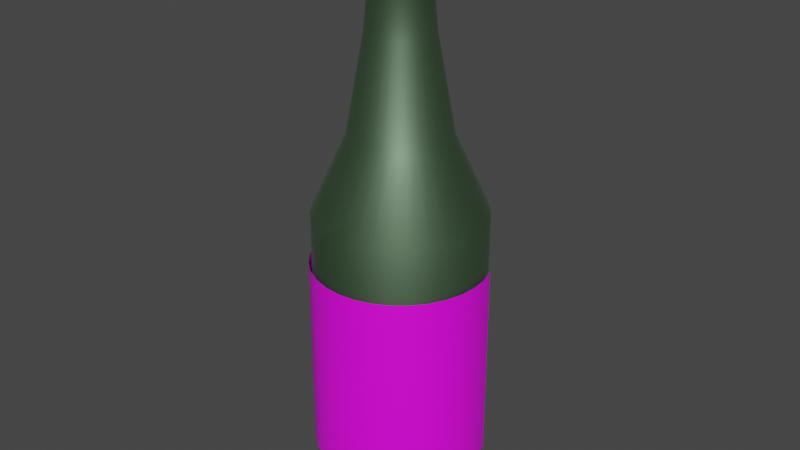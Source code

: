 # Source: cham_isul.blend  (saved by Blender 3.5.10; exported with 4.5.12 LTS)
import bpy
from mathutils import Matrix  # noqa: F401  (used for matrix-valued properties, if any)

bpy.ops.wm.read_factory_settings(use_empty=True)
scene = bpy.context.scene
scene.name = 'Scene'

# ---- collections
col_collection = bpy.data.collections.new('Collection'); scene.collection.children.link(col_collection)

# ---- images (referenced by path relative to the original .blend; pixels are not part of the script)
import os
ASSET_DIR = os.environ.get("B2B_ASSET_DIR", "")  # directory of the original .blend (textures are referenced by path, not embedded)
HERE = os.path.dirname(os.path.abspath(__file__))  # packed textures are extracted next to this script under _unpacked/

def load_image(name, relpath, width, height, colorspace="sRGB"):
    """Load a texture the original file referenced (path relative to the .blend, or extracted next to this script)."""
    p = next((c for c in (os.path.join(HERE, relpath), os.path.join(ASSET_DIR, relpath)) if relpath and os.path.exists(c)), "")
    if p:
        img = bpy.data.images.load(p, check_existing=True)
        img.name = name
    else:  # same state as the original file: an image datablock whose file is absent (Cycles renders it pink)
        img = bpy.data.images.new(name, width, height)
        img.source = "FILE"
        img.filepath = "//" + (relpath or name)
    img.colorspace_settings.name = colorspace
    return img
img_chamisul_png = load_image('chamIsul.png', 'chamIsul.png', 1024, 1024, 'sRGB')

# ---- materials (node trees are filled in below, after node groups)
mat_material_001 = bpy.data.materials.new('Material.001')
mat_material_001.use_transparent_shadow = False
mat_material_003 = bpy.data.materials.new('Material.003')
mat_material_003.use_transparent_shadow = False
mat_material_002 = bpy.data.materials.new('Material.002')
mat_material_002.use_transparent_shadow = False

# ---- material node trees
mat_material_001.use_nodes = True; mat_material_001.node_tree.nodes.clear()
_N = mat_material_001.node_tree.nodes; _L = mat_material_001.node_tree.links
n0 = _N.new('ShaderNodeBsdfPrincipled'); n0.name = 'Principled BSDF'; n0.location = (10, 300)
n0.distribution = 'GGX'
n0.subsurface_method = 'RANDOM_WALK_SKIN'
n0.inputs[1].default_value = 0.9266
n0.inputs[3].default_value = 1.45
n0.inputs[27].default_value = (0.0, 0.0, 0.0, 1.0)
n0.inputs[28].default_value = 1.0
n1 = _N.new('ShaderNodeOutputMaterial'); n1.name = 'Material Output'; n1.location = (300, 300)
n2 = _N.new('ShaderNodeTexImage'); n2.name = 'Image Texture'; n2.location = (-280, 275)
n2.image = img_chamisul_png
_L.new(n0.outputs[0], n1.inputs[0])
_L.new(n2.outputs[0], n0.inputs[0])
n1.is_active_output = True
mat_material_003.use_nodes = True; mat_material_003.node_tree.nodes.clear()
_N = mat_material_003.node_tree.nodes; _L = mat_material_003.node_tree.links
n0 = _N.new('ShaderNodeBsdfPrincipled'); n0.name = 'Principled BSDF'; n0.location = (10, 300)
n0.distribution = 'GGX'
n0.subsurface_method = 'RANDOM_WALK_SKIN'
n0.inputs[0].default_value = (0.03391, 0.2697, 0.02495, 1.0)
n0.inputs[1].default_value = 0.5321
n0.inputs[3].default_value = 6.35
n0.inputs[4].default_value = 0.7706
n0.inputs[18].default_value = 0.7523
n0.inputs[27].default_value = (0.0, 0.0, 0.0, 1.0)
n0.inputs[28].default_value = 1.0
n1 = _N.new('ShaderNodeOutputMaterial'); n1.name = 'Material Output'; n1.location = (300, 300)
_L.new(n0.outputs[0], n1.inputs[0])
n1.is_active_output = True
mat_material_002.use_nodes = True; mat_material_002.node_tree.nodes.clear()
_N = mat_material_002.node_tree.nodes; _L = mat_material_002.node_tree.links
n0 = _N.new('ShaderNodeBsdfPrincipled'); n0.name = 'Principled BSDF'; n0.location = (10, 300)
n0.distribution = 'GGX'
n0.subsurface_method = 'RANDOM_WALK_SKIN'
n0.inputs[3].default_value = 1.45
n0.inputs[27].default_value = (0.0, 0.0, 0.0, 1.0)
n0.inputs[28].default_value = 1.0
n1 = _N.new('ShaderNodeOutputMaterial'); n1.name = 'Material Output'; n1.location = (300, 300)
n2 = _N.new('ShaderNodeTexImage'); n2.name = 'Image Texture'; n2.location = (-280, 275)
n2.image = img_chamisul_png
_L.new(n0.outputs[0], n1.inputs[0])
_L.new(n2.outputs[0], n0.inputs[0])
n1.is_active_output = True

# ---- world
world_world = bpy.data.worlds.new('World'); scene.world = world_world
world_world.use_nodes = True; world_world.node_tree.nodes.clear()
_N = world_world.node_tree.nodes; _L = world_world.node_tree.links
n0 = _N.new('ShaderNodeOutputWorld'); n0.name = 'World Output'; n0.location = (300, 300)
n1 = _N.new('ShaderNodeBackground'); n1.name = 'Background'; n1.location = (10, 300)
n1.inputs[0].default_value = (0.05088, 0.05088, 0.05088, 1.0)
_L.new(n1.outputs[0], n0.inputs[0])
n0.is_active_output = True
world_world.color = (0.05088, 0.05088, 0.05088)
world_world.use_sun_shadow = False
world_world.sun_shadow_jitter_overblur = 0.0

# ---- meshes
me_cylinder_001 = bpy.data.meshes.new('Cylinder.001')
me_cylinder_001.from_pydata([(-1.168e-07, 0.262, -0.1323), (0.05111, 0.257, -0.1323), (0.1003, 0.242, -0.1323), (0.1456, 0.2178, -0.1323), (0.1853, 0.1853, -0.1323), (0.2178, 0.1456, -0.1323), (0.242, 0.1003, -0.1323), (0.257, 0.05111, -0.1323), (0.262, 5.014e-09, -0.1323), (0.257, -0.05111, -0.1323), (0.242, -0.1003, -0.1323), (0.2178, -0.1456, -0.1323), (0.1853, -0.1853, -0.1323), (0.1456, -0.2178, -0.1323), (0.1003, -0.242, -0.1323), (0.05111, -0.257, -0.1323), (-1.168e-07, -0.262, -0.1323), (-0.05111, -0.257, -0.1323), (-0.1003, -0.242, -0.1323), (-0.1456, -0.2178, -0.1323), (-0.1853, -0.1853, -0.1323), (-0.2178, -0.1456, -0.1323), (-0.242, -0.1003, -0.1323), (-0.257, -0.05111, -0.1323), (-0.262, 5.014e-09, -0.1323), (-0.257, 0.05111, -0.1323), (-0.242, 0.1003, -0.1323), (-0.2178, 0.1456, -0.1323), (-0.1853, 0.1853, -0.1323), (-0.1456, 0.2178, -0.1323), (-0.1003, 0.242, -0.1323), (-0.05111, 0.257, -0.1323), (1.057e-07, 0.2163, 0.07301), (0.0422, 0.2121, 0.07301), (0.08277, 0.1998, 0.07301), (0.1202, 0.1798, 0.07301), (0.1529, 0.1529, 0.07301), (0.1798, 0.1202, 0.07301), (0.1998, 0.08277, 0.07301), (0.2121, 0.0422, 0.07301), (0.2163, 3.356e-09, 0.07301), (0.2121, -0.0422, 0.07301), (0.1998, -0.08277, 0.07301), (0.1798, -0.1202, 0.07301), (0.1529, -0.1529, 0.07301), (0.1202, -0.1798, 0.07301), (0.08277, -0.1998, 0.07301), (0.0422, -0.2121, 0.07301), (1.057e-07, -0.2163, 0.07301), (-0.0422, -0.2121, 0.07301), (-0.08277, -0.1998, 0.07301), (-0.1202, -0.1798, 0.07301), (-0.1529, -0.1529, 0.07301), (-0.1798, -0.1202, 0.07301), (-0.1998, -0.08277, 0.07301), (-0.2121, -0.0422, 0.07301), (-0.2163, 3.356e-09, 0.07301), (-0.2121, 0.0422, 0.07301), (-0.1998, 0.08277, 0.07301), (-0.1798, 0.1202, 0.07301), (-0.1529, 0.1529, 0.07301), (-0.1202, 0.1798, 0.07301), (-0.08277, 0.1998, 0.07301), (-0.0422, 0.2121, 0.07301), (0.1003, 0.2421, -0.09513), (0.1079, 0.2605, -0.0608), (0.1003, 0.2421, -0.02081), (0.1079, 0.2605, 0.01918), (0.1003, 0.2421, 0.05351), (0.1456, 0.2179, 0.05351), (0.1567, 0.2345, 0.01918), (0.1456, 0.2179, -0.02081), (0.1567, 0.2344, -0.0608), (0.1456, 0.2179, -0.09513), (-0.1456, 0.2179, -0.09513), (-0.1567, 0.2344, -0.0608), (-0.1456, 0.2179, -0.02081), (-0.1567, 0.2345, 0.01918), (-0.1456, 0.2179, 0.05351), (-0.1003, 0.2421, 0.05351), (-0.1079, 0.2605, 0.01918), (-0.1003, 0.2421, -0.02081), (-0.1079, 0.2605, -0.0608), (-0.1003, 0.2421, -0.09513), (-7.953e-08, -0.262, -0.09513), (-4.534e-08, -0.282, -0.0608), (-4.909e-09, -0.262, -0.02081), (3.496e-08, -0.282, 0.01918), (6.971e-08, -0.2621, 0.05351), (-0.05113, -0.2571, 0.05351), (-0.05502, -0.2766, 0.01918), (-0.05112, -0.257, -0.02081), (-0.05501, -0.2765, -0.0608), (-0.05111, -0.257, -0.09513), (0.1853, 0.1853, 0.05351), (0.1994, 0.1994, 0.01918), (0.1853, 0.1853, -0.02081), (0.1994, 0.1994, -0.0608), (0.1853, 0.1853, -0.09513), (-0.05113, 0.2571, 0.05351), (-0.05502, 0.2766, 0.01918), (-0.05112, 0.257, -0.02081), (-0.05501, 0.2765, -0.0608), (-0.05111, 0.257, -0.09513), (-0.1003, -0.2421, 0.05351), (-0.1079, -0.2605, 0.01918), (-0.1003, -0.2421, -0.02081), (-0.1079, -0.2605, -0.0608), (-0.1003, -0.2421, -0.09513), (0.2179, 0.1456, 0.05351), (0.2345, 0.1567, 0.01918), (0.2179, 0.1456, -0.02081), (0.2344, 0.1567, -0.0608), (0.2179, 0.1456, -0.09513), (6.971e-08, 0.2621, 0.05351), (3.496e-08, 0.282, 0.01918), (-4.909e-09, 0.262, -0.02081), (-4.534e-08, 0.282, -0.0608), (-7.953e-08, 0.262, -0.09513), (-0.1456, -0.2179, 0.05351), (-0.1567, -0.2345, 0.01918), (-0.1456, -0.2179, -0.02081), (-0.1567, -0.2344, -0.0608), (-0.1456, -0.2179, -0.09513), (0.2421, 0.1003, 0.05351), (0.2605, 0.1079, 0.01918), (0.2421, 0.1003, -0.02081), (0.2605, 0.1079, -0.0608), (0.2421, 0.1003, -0.09513), (-0.1853, -0.1853, 0.05351), (-0.1994, -0.1994, 0.01918), (-0.1853, -0.1853, -0.02081), (-0.1994, -0.1994, -0.0608), (-0.1853, -0.1853, -0.09513), (0.2571, 0.05113, 0.05351), (0.2766, 0.05502, 0.01918), (0.257, 0.05112, -0.02081), (0.2765, 0.05501, -0.0608), (0.257, 0.05111, -0.09513), (-0.2179, -0.1456, 0.05351), (-0.2345, -0.1567, 0.01918), (-0.2179, -0.1456, -0.02081), (-0.2344, -0.1567, -0.0608), (-0.2179, -0.1456, -0.09513), (0.2621, 5.016e-09, 0.05351), (0.282, 5.068e-09, 0.01918), (0.262, 5.015e-09, -0.02081), (0.282, 5.067e-09, -0.0608), (0.262, 5.014e-09, -0.09513), (-0.2421, -0.1003, 0.05351), (-0.2605, -0.1079, 0.01918), (-0.2421, -0.1003, -0.02081), (-0.2605, -0.1079, -0.0608), (-0.2421, -0.1003, -0.09513), (0.2571, -0.05113, 0.05351), (0.2766, -0.05502, 0.01918), (0.257, -0.05112, -0.02081), (0.2765, -0.05501, -0.0608), (0.257, -0.05111, -0.09513), (-0.2571, -0.05113, 0.05351), (-0.2766, -0.05502, 0.01918), (-0.257, -0.05112, -0.02081), (-0.2765, -0.05501, -0.0608), (-0.257, -0.05111, -0.09513), (0.2421, -0.1003, 0.05351), (0.2605, -0.1079, 0.01918), (0.2421, -0.1003, -0.02081), (0.2605, -0.1079, -0.0608), (0.2421, -0.1003, -0.09513), (-0.2621, 5.016e-09, 0.05351), (-0.282, 5.068e-09, 0.01918), (-0.262, 5.015e-09, -0.02081), (-0.282, 5.067e-09, -0.0608), (-0.262, 5.014e-09, -0.09513), (0.2179, -0.1456, 0.05351), (0.2345, -0.1567, 0.01918), (0.2179, -0.1456, -0.02081), (0.2344, -0.1567, -0.0608), (0.2179, -0.1456, -0.09513), (-0.2571, 0.05113, 0.05351), (-0.2766, 0.05502, 0.01918), (-0.257, 0.05112, -0.02081), (-0.2765, 0.05501, -0.0608), (-0.257, 0.05111, -0.09513), (0.1853, -0.1853, 0.05351), (0.1994, -0.1994, 0.01918), (0.1853, -0.1853, -0.02081), (0.1994, -0.1994, -0.0608), (0.1853, -0.1853, -0.09513), (-0.2421, 0.1003, 0.05351), (-0.2605, 0.1079, 0.01918), (-0.2421, 0.1003, -0.02081), (-0.2605, 0.1079, -0.0608), (-0.2421, 0.1003, -0.09513), (0.1456, -0.2179, 0.05351), (0.1567, -0.2345, 0.01918), (0.1456, -0.2179, -0.02081), (0.1567, -0.2344, -0.0608), (0.1456, -0.2179, -0.09513), (-0.2179, 0.1456, 0.05351), (-0.2345, 0.1567, 0.01918), (-0.2179, 0.1456, -0.02081), (-0.2344, 0.1567, -0.0608), (-0.2179, 0.1456, -0.09513), (0.1003, -0.2421, 0.05351), (0.1079, -0.2605, 0.01918), (0.1003, -0.2421, -0.02081), (0.1079, -0.2605, -0.0608), (0.1003, -0.2421, -0.09513), (0.05113, 0.2571, 0.05351), (0.05502, 0.2766, 0.01918), (0.05112, 0.257, -0.02081), (0.05501, 0.2765, -0.0608), (0.05111, 0.257, -0.09513), (-0.1853, 0.1853, 0.05351), (-0.1994, 0.1994, 0.01918), (-0.1853, 0.1853, -0.02081), (-0.1994, 0.1994, -0.0608), (-0.1853, 0.1853, -0.09513), (0.05113, -0.2571, 0.05351), (0.05502, -0.2766, 0.01918), (0.05112, -0.257, -0.02081), (0.05501, -0.2765, -0.0608), (0.05111, -0.257, -0.09513)], [], [(69, 68, 34, 35), (33, 32, 63, 62, 61, 60, 59, 58, 57, 56, 55, 54, 53, 52, 51, 50, 49, 48, 47, 46, 45, 44, 43, 42, 41, 40, 39, 38, 37, 36, 35, 34), (79, 78, 61, 62), (89, 88, 48, 49), (94, 69, 35, 36), (99, 79, 62, 63), (104, 89, 49, 50), (109, 94, 36, 37), (114, 99, 63, 32), (119, 104, 50, 51), (124, 109, 37, 38), (129, 119, 51, 52), (134, 124, 38, 39), (139, 129, 52, 53), (144, 134, 39, 40), (149, 139, 53, 54), (154, 144, 40, 41), (159, 149, 54, 55), (164, 154, 41, 42), (169, 159, 55, 56), (174, 164, 42, 43), (179, 169, 56, 57), (184, 174, 43, 44), (189, 179, 57, 58), (194, 184, 44, 45), (199, 189, 58, 59), (204, 194, 45, 46), (209, 114, 32, 33), (214, 199, 59, 60), (219, 204, 46, 47), (68, 209, 33, 34), (78, 214, 60, 61), (88, 219, 47, 48), (16, 15, 223, 84), (84, 223, 222, 85), (85, 222, 221, 86), (86, 221, 220, 87), (87, 220, 219, 88), (29, 28, 218, 74), (74, 218, 217, 75), (75, 217, 216, 76), (76, 216, 215, 77), (77, 215, 214, 78), (2, 1, 213, 64), (64, 213, 212, 65), (65, 212, 211, 66), (66, 211, 210, 67), (67, 210, 209, 68), (15, 14, 208, 223), (223, 208, 207, 222), (222, 207, 206, 221), (221, 206, 205, 220), (220, 205, 204, 219), (28, 27, 203, 218), (218, 203, 202, 217), (217, 202, 201, 216), (216, 201, 200, 215), (215, 200, 199, 214), (1, 0, 118, 213), (213, 118, 117, 212), (212, 117, 116, 211), (211, 116, 115, 210), (210, 115, 114, 209), (14, 13, 198, 208), (208, 198, 197, 207), (207, 197, 196, 206), (206, 196, 195, 205), (205, 195, 194, 204), (27, 26, 193, 203), (203, 193, 192, 202), (202, 192, 191, 201), (201, 191, 190, 200), (200, 190, 189, 199), (13, 12, 188, 198), (198, 188, 187, 197), (197, 187, 186, 196), (196, 186, 185, 195), (195, 185, 184, 194), (26, 25, 183, 193), (193, 183, 182, 192), (192, 182, 181, 191), (191, 181, 180, 190), (190, 180, 179, 189), (12, 11, 178, 188), (188, 178, 177, 187), (187, 177, 176, 186), (186, 176, 175, 185), (185, 175, 174, 184), (25, 24, 173, 183), (183, 173, 172, 182), (182, 172, 171, 181), (181, 171, 170, 180), (180, 170, 169, 179), (11, 10, 168, 178), (178, 168, 167, 177), (177, 167, 166, 176), (176, 166, 165, 175), (175, 165, 164, 174), (24, 23, 163, 173), (173, 163, 162, 172), (172, 162, 161, 171), (171, 161, 160, 170), (170, 160, 159, 169), (10, 9, 158, 168), (168, 158, 157, 167), (167, 157, 156, 166), (166, 156, 155, 165), (165, 155, 154, 164), (23, 22, 153, 163), (163, 153, 152, 162), (162, 152, 151, 161), (161, 151, 150, 160), (160, 150, 149, 159), (9, 8, 148, 158), (158, 148, 147, 157), (157, 147, 146, 156), (156, 146, 145, 155), (155, 145, 144, 154), (22, 21, 143, 153), (153, 143, 142, 152), (152, 142, 141, 151), (151, 141, 140, 150), (150, 140, 139, 149), (8, 7, 138, 148), (148, 138, 137, 147), (147, 137, 136, 146), (146, 136, 135, 145), (145, 135, 134, 144), (21, 20, 133, 143), (143, 133, 132, 142), (142, 132, 131, 141), (141, 131, 130, 140), (140, 130, 129, 139), (7, 6, 128, 138), (138, 128, 127, 137), (137, 127, 126, 136), (136, 126, 125, 135), (135, 125, 124, 134), (20, 19, 123, 133), (133, 123, 122, 132), (132, 122, 121, 131), (131, 121, 120, 130), (130, 120, 119, 129), (6, 5, 113, 128), (128, 113, 112, 127), (127, 112, 111, 126), (126, 111, 110, 125), (125, 110, 109, 124), (19, 18, 108, 123), (123, 108, 107, 122), (122, 107, 106, 121), (121, 106, 105, 120), (120, 105, 104, 119), (0, 31, 103, 118), (118, 103, 102, 117), (117, 102, 101, 116), (116, 101, 100, 115), (115, 100, 99, 114), (5, 4, 98, 113), (113, 98, 97, 112), (112, 97, 96, 111), (111, 96, 95, 110), (110, 95, 94, 109), (18, 17, 93, 108), (108, 93, 92, 107), (107, 92, 91, 106), (106, 91, 90, 105), (105, 90, 89, 104), (31, 30, 83, 103), (103, 83, 82, 102), (102, 82, 81, 101), (101, 81, 80, 100), (100, 80, 79, 99), (4, 3, 73, 98), (98, 73, 72, 97), (97, 72, 71, 96), (96, 71, 70, 95), (95, 70, 69, 94), (17, 16, 84, 93), (93, 84, 85, 92), (92, 85, 86, 91), (91, 86, 87, 90), (90, 87, 88, 89), (30, 29, 74, 83), (83, 74, 75, 82), (82, 75, 76, 81), (81, 76, 77, 80), (80, 77, 78, 79), (3, 2, 64, 73), (73, 64, 65, 72), (72, 65, 66, 71), (71, 66, 67, 70), (70, 67, 68, 69)])
me_cylinder_001.polygons.foreach_set('use_smooth', [True] * 193)
_uv = me_cylinder_001.uv_layers.new(name='UVMap')
_uv.uv.foreach_set('vector', [0.2955, 0.7509, 0.3037, 0.7501, 0.3036, 0.7585, 0.2968, 0.7594, 0.3103, 0.7594, 0.3168, 0.7619, 0.3227, 0.766, 0.3278, 0.7714, 0.332, 0.7779, 0.3351, 0.7853, 0.337, 0.7933, 0.3377, 0.8016, 0.3373, 0.8099, 0.3357, 0.818, 0.3328, 0.8255, 0.3289, 0.8322, 0.3241, 0.8379, 0.3184, 0.8423, 0.3122, 0.8452, 0.3056, 0.8465, 0.2989, 0.8462, 0.2923, 0.8442, 0.2862, 0.8406, 0.2807, 0.8356, 0.276, 0.8291, 0.2725, 0.8216, 0.2701, 0.8133, 0.2691, 0.8046, 0.2695, 0.7957, 0.2714, 0.7871, 0.2745, 0.7791, 0.2788, 0.772, 0.2842, 0.7663, 0.2902, 0.762, 0.2968, 0.7594, 0.3036, 0.7585, 0.3322, 0.7658, 0.3371, 0.7735, 0.332, 0.7779, 0.3278, 0.7714, 0.2981, 0.8545, 0.2903, 0.8522, 0.2923, 0.8442, 0.2989, 0.8462, 0.2877, 0.754, 0.2955, 0.7509, 0.2968, 0.7594, 0.2902, 0.762, 0.3263, 0.7592, 0.3322, 0.7658, 0.3278, 0.7714, 0.3227, 0.766, 0.306, 0.8546, 0.2981, 0.8545, 0.2989, 0.8462, 0.3056, 0.8465, 0.2803, 0.759, 0.2877, 0.754, 0.2902, 0.762, 0.2842, 0.7663, 0.3193, 0.7543, 0.3263, 0.7592, 0.3227, 0.766, 0.3168, 0.7619, 0.3138, 0.853, 0.306, 0.8546, 0.3056, 0.8465, 0.3122, 0.8452, 0.274, 0.7659, 0.2803, 0.759, 0.2842, 0.7663, 0.2788, 0.772, 0.3212, 0.8495, 0.3138, 0.853, 0.3122, 0.8452, 0.3184, 0.8423, 0.2687, 0.7743, 0.274, 0.7659, 0.2788, 0.772, 0.2745, 0.7791, 0.3278, 0.8442, 0.3212, 0.8495, 0.3184, 0.8423, 0.3241, 0.8379, 0.265, 0.7839, 0.2687, 0.7743, 0.2745, 0.7791, 0.2714, 0.7871, 0.3335, 0.8375, 0.3278, 0.8442, 0.3241, 0.8379, 0.3289, 0.8322, 0.2628, 0.7943, 0.265, 0.7839, 0.2714, 0.7871, 0.2695, 0.7957, 0.3381, 0.8296, 0.3335, 0.8375, 0.3289, 0.8322, 0.3328, 0.8255, 0.2624, 0.805, 0.2628, 0.7943, 0.2695, 0.7957, 0.2691, 0.8046, 0.3414, 0.8207, 0.3381, 0.8296, 0.3328, 0.8255, 0.3357, 0.818, 0.2636, 0.8155, 0.2624, 0.805, 0.2691, 0.8046, 0.2701, 0.8133, 0.3433, 0.8112, 0.3414, 0.8207, 0.3357, 0.818, 0.3373, 0.8099, 0.2664, 0.8254, 0.2636, 0.8155, 0.2701, 0.8133, 0.2725, 0.8216, 0.3438, 0.8014, 0.3433, 0.8112, 0.3373, 0.8099, 0.3377, 0.8016, 0.2708, 0.8344, 0.2664, 0.8254, 0.2725, 0.8216, 0.276, 0.8291, 0.343, 0.7916, 0.3438, 0.8014, 0.3377, 0.8016, 0.337, 0.7933, 0.2764, 0.842, 0.2708, 0.8344, 0.276, 0.8291, 0.2807, 0.8356, 0.3117, 0.7512, 0.3193, 0.7543, 0.3168, 0.7619, 0.3103, 0.7594, 0.3408, 0.7822, 0.343, 0.7916, 0.337, 0.7933, 0.3351, 0.7853, 0.283, 0.848, 0.2764, 0.842, 0.2807, 0.8356, 0.2862, 0.8406, 0.3037, 0.7501, 0.3117, 0.7512, 0.3103, 0.7594, 0.3036, 0.7585, 0.3371, 0.7735, 0.3408, 0.7822, 0.3351, 0.7853, 0.332, 0.7779, 0.2903, 0.8522, 0.283, 0.848, 0.2862, 0.8406, 0.2923, 0.8442, 0.2845, 0.8695, 0.2744, 0.8644, 0.2767, 0.8605, 0.2861, 0.8654, 0.2861, 0.8654, 0.2767, 0.8605, 0.2784, 0.8575, 0.2873, 0.8623, 0.2873, 0.8623, 0.2784, 0.8575, 0.2798, 0.8548, 0.2883, 0.8595, 0.2883, 0.8595, 0.2798, 0.8548, 0.2813, 0.8518, 0.2893, 0.8563, 0.2893, 0.8563, 0.2813, 0.8518, 0.283, 0.848, 0.2903, 0.8522, 0.3467, 0.7642, 0.3509, 0.7759, 0.3488, 0.7773, 0.3446, 0.7664, 0.3446, 0.7664, 0.3488, 0.7773, 0.3471, 0.7786, 0.343, 0.7682, 0.343, 0.7682, 0.3471, 0.7786, 0.3455, 0.7795, 0.3415, 0.7696, 0.3415, 0.7696, 0.3455, 0.7795, 0.3436, 0.7807, 0.3397, 0.7713, 0.3397, 0.7713, 0.3436, 0.7807, 0.3408, 0.7822, 0.3371, 0.7735, 0.3029, 0.7296, 0.3139, 0.7319, 0.3135, 0.7366, 0.3032, 0.7345, 0.3032, 0.7345, 0.3135, 0.7366, 0.3132, 0.7403, 0.3035, 0.7385, 0.3035, 0.7385, 0.3132, 0.7403, 0.3128, 0.7435, 0.3036, 0.7419, 0.3036, 0.7419, 0.3128, 0.7435, 0.3124, 0.7469, 0.3037, 0.7456, 0.3037, 0.7456, 0.3124, 0.7469, 0.3117, 0.7512, 0.3037, 0.7501, 0.2744, 0.8644, 0.2651, 0.8568, 0.268, 0.8533, 0.2767, 0.8605, 0.2767, 0.8605, 0.268, 0.8533, 0.2703, 0.8505, 0.2784, 0.8575, 0.2784, 0.8575, 0.2703, 0.8505, 0.2721, 0.8481, 0.2798, 0.8548, 0.2798, 0.8548, 0.2721, 0.8481, 0.2741, 0.8454, 0.2813, 0.8518, 0.2813, 0.8518, 0.2741, 0.8454, 0.2764, 0.842, 0.283, 0.848, 0.3509, 0.7759, 0.3537, 0.7881, 0.3513, 0.789, 0.3488, 0.7773, 0.3488, 0.7773, 0.3513, 0.789, 0.3496, 0.7897, 0.3471, 0.7786, 0.3471, 0.7786, 0.3496, 0.7897, 0.348, 0.7902, 0.3455, 0.7795, 0.3455, 0.7795, 0.348, 0.7902, 0.346, 0.7908, 0.3436, 0.7807, 0.3436, 0.7807, 0.346, 0.7908, 0.343, 0.7916, 0.3408, 0.7822, 0.3139, 0.7319, 0.324, 0.7369, 0.3231, 0.7411, 0.3135, 0.7366, 0.3135, 0.7366, 0.3231, 0.7411, 0.3223, 0.7445, 0.3132, 0.7403, 0.3132, 0.7403, 0.3223, 0.7445, 0.3215, 0.7472, 0.3128, 0.7435, 0.3128, 0.7435, 0.3215, 0.7472, 0.3206, 0.7504, 0.3124, 0.7469, 0.3124, 0.7469, 0.3206, 0.7504, 0.3193, 0.7543, 0.3117, 0.7512, 0.2651, 0.8568, 0.257, 0.8468, 0.2605, 0.8438, 0.268, 0.8533, 0.268, 0.8533, 0.2605, 0.8438, 0.2633, 0.8415, 0.2703, 0.8505, 0.2703, 0.8505, 0.2633, 0.8415, 0.2655, 0.8394, 0.2721, 0.8481, 0.2721, 0.8481, 0.2655, 0.8394, 0.268, 0.8372, 0.2741, 0.8454, 0.2741, 0.8454, 0.268, 0.8372, 0.2708, 0.8344, 0.2764, 0.842, 0.3537, 0.7881, 0.3544, 0.8006, 0.3521, 0.8009, 0.3513, 0.789, 0.3513, 0.789, 0.3521, 0.8009, 0.3506, 0.8011, 0.3496, 0.7897, 0.3496, 0.7897, 0.3506, 0.8011, 0.3488, 0.8012, 0.348, 0.7902, 0.348, 0.7902, 0.3488, 0.8012, 0.347, 0.8013, 0.346, 0.7908, 0.346, 0.7908, 0.347, 0.8013, 0.3438, 0.8014, 0.343, 0.7916, 0.257, 0.8468, 0.2505, 0.8347, 0.2545, 0.8325, 0.2605, 0.8438, 0.2605, 0.8438, 0.2545, 0.8325, 0.2578, 0.8307, 0.2633, 0.8415, 0.2633, 0.8415, 0.2578, 0.8307, 0.2604, 0.8291, 0.2655, 0.8394, 0.2655, 0.8394, 0.2604, 0.8291, 0.2632, 0.8275, 0.268, 0.8372, 0.268, 0.8372, 0.2632, 0.8275, 0.2664, 0.8254, 0.2708, 0.8344, 0.3544, 0.8006, 0.3536, 0.813, 0.3515, 0.8127, 0.3521, 0.8009, 0.3521, 0.8009, 0.3515, 0.8127, 0.3498, 0.8125, 0.3506, 0.8011, 0.3506, 0.8011, 0.3498, 0.8125, 0.3484, 0.8122, 0.3488, 0.8012, 0.3488, 0.8012, 0.3484, 0.8122, 0.3462, 0.8118, 0.347, 0.8013, 0.347, 0.8013, 0.3462, 0.8118, 0.3433, 0.8112, 0.3438, 0.8014, 0.2505, 0.8347, 0.2459, 0.8208, 0.2503, 0.8196, 0.2545, 0.8325, 0.2545, 0.8325, 0.2503, 0.8196, 0.2541, 0.8185, 0.2578, 0.8307, 0.2578, 0.8307, 0.2541, 0.8185, 0.257, 0.8176, 0.2604, 0.8291, 0.2604, 0.8291, 0.257, 0.8176, 0.2601, 0.8167, 0.2632, 0.8275, 0.2632, 0.8275, 0.2601, 0.8167, 0.2636, 0.8155, 0.2664, 0.8254, 0.3536, 0.813, 0.3513, 0.825, 0.3492, 0.8242, 0.3515, 0.8127, 0.3515, 0.8127, 0.3492, 0.8242, 0.3475, 0.8235, 0.3498, 0.8125, 0.3498, 0.8125, 0.3475, 0.8235, 0.346, 0.8228, 0.3484, 0.8122, 0.3484, 0.8122, 0.346, 0.8228, 0.3443, 0.822, 0.3462, 0.8118, 0.3462, 0.8118, 0.3443, 0.822, 0.3414, 0.8207, 0.3433, 0.8112, 0.2459, 0.8208, 0.2439, 0.8058, 0.2487, 0.8056, 0.2503, 0.8196, 0.2503, 0.8196, 0.2487, 0.8056, 0.2522, 0.8056, 0.2541, 0.8185, 0.2541, 0.8185, 0.2522, 0.8056, 0.2554, 0.8053, 0.257, 0.8176, 0.257, 0.8176, 0.2554, 0.8053, 0.2587, 0.8052, 0.2601, 0.8167, 0.2601, 0.8167, 0.2587, 0.8052, 0.2624, 0.805, 0.2636, 0.8155, 0.3513, 0.825, 0.3474, 0.8366, 0.3454, 0.8351, 0.3492, 0.8242, 0.3492, 0.8242, 0.3454, 0.8351, 0.3438, 0.834, 0.3475, 0.8235, 0.3475, 0.8235, 0.3438, 0.834, 0.3424, 0.8329, 0.346, 0.8228, 0.346, 0.8228, 0.3424, 0.8329, 0.3407, 0.8316, 0.3443, 0.822, 0.3443, 0.822, 0.3407, 0.8316, 0.3381, 0.8296, 0.3414, 0.8207, 0.2439, 0.8058, 0.2442, 0.7905, 0.2488, 0.7914, 0.2487, 0.8056, 0.2487, 0.8056, 0.2488, 0.7914, 0.2527, 0.7923, 0.2522, 0.8056, 0.2522, 0.8056, 0.2527, 0.7923, 0.2557, 0.7928, 0.2554, 0.8053, 0.2554, 0.8053, 0.2557, 0.7928, 0.2592, 0.7935, 0.2587, 0.8052, 0.2587, 0.8052, 0.2592, 0.7935, 0.2628, 0.7943, 0.2624, 0.805, 0.3474, 0.8366, 0.3419, 0.8474, 0.34, 0.8452, 0.3454, 0.8351, 0.3454, 0.8351, 0.34, 0.8452, 0.3386, 0.8435, 0.3438, 0.834, 0.3438, 0.834, 0.3386, 0.8435, 0.3373, 0.842, 0.3424, 0.8329, 0.3424, 0.8329, 0.3373, 0.842, 0.3358, 0.8401, 0.3407, 0.8316, 0.3407, 0.8316, 0.3358, 0.8401, 0.3335, 0.8375, 0.3381, 0.8296, 0.2442, 0.7905, 0.2471, 0.7755, 0.2518, 0.7776, 0.2488, 0.7914, 0.2488, 0.7914, 0.2518, 0.7776, 0.2552, 0.7793, 0.2527, 0.7923, 0.2527, 0.7923, 0.2552, 0.7793, 0.2584, 0.7807, 0.2557, 0.7928, 0.2557, 0.7928, 0.2584, 0.7807, 0.2614, 0.7822, 0.2592, 0.7935, 0.2592, 0.7935, 0.2614, 0.7822, 0.265, 0.7839, 0.2628, 0.7943, 0.3419, 0.8474, 0.3346, 0.8568, 0.3332, 0.8539, 0.34, 0.8452, 0.34, 0.8452, 0.3332, 0.8539, 0.332, 0.8517, 0.3386, 0.8435, 0.3386, 0.8435, 0.332, 0.8517, 0.331, 0.8497, 0.3373, 0.842, 0.3373, 0.842, 0.331, 0.8497, 0.3297, 0.8474, 0.3358, 0.8401, 0.3358, 0.8401, 0.3297, 0.8474, 0.3278, 0.8442, 0.3335, 0.8375, 0.2471, 0.7755, 0.2523, 0.7614, 0.2566, 0.7646, 0.2518, 0.7776, 0.2518, 0.7776, 0.2566, 0.7646, 0.26, 0.7674, 0.2552, 0.7793, 0.2552, 0.7793, 0.26, 0.7674, 0.2626, 0.7693, 0.2584, 0.7807, 0.2584, 0.7807, 0.2626, 0.7693, 0.2656, 0.7717, 0.2614, 0.7822, 0.2614, 0.7822, 0.2656, 0.7717, 0.2687, 0.7743, 0.265, 0.7839, 0.3346, 0.8568, 0.326, 0.8644, 0.325, 0.8609, 0.3332, 0.8539, 0.3332, 0.8539, 0.325, 0.8609, 0.3242, 0.8582, 0.332, 0.8517, 0.332, 0.8517, 0.3242, 0.8582, 0.3235, 0.8558, 0.331, 0.8497, 0.331, 0.8497, 0.3235, 0.8558, 0.3226, 0.8531, 0.3297, 0.8474, 0.3297, 0.8474, 0.3226, 0.8531, 0.3212, 0.8495, 0.3278, 0.8442, 0.2523, 0.7614, 0.2602, 0.7495, 0.2638, 0.7536, 0.2566, 0.7646, 0.2566, 0.7646, 0.2638, 0.7536, 0.2665, 0.7568, 0.26, 0.7674, 0.26, 0.7674, 0.2665, 0.7568, 0.2688, 0.7596, 0.2626, 0.7693, 0.2626, 0.7693, 0.2688, 0.7596, 0.2713, 0.7625, 0.2656, 0.7717, 0.2656, 0.7717, 0.2713, 0.7625, 0.274, 0.7659, 0.2687, 0.7743, 0.326, 0.8644, 0.3161, 0.8696, 0.3158, 0.8658, 0.325, 0.8609, 0.325, 0.8609, 0.3158, 0.8658, 0.3155, 0.8625, 0.3242, 0.8582, 0.3242, 0.8582, 0.3155, 0.8625, 0.3151, 0.86, 0.3235, 0.8558, 0.3235, 0.8558, 0.3151, 0.86, 0.3147, 0.857, 0.3226, 0.8531, 0.3226, 0.8531, 0.3147, 0.857, 0.3138, 0.853, 0.3212, 0.8495, 0.2602, 0.7495, 0.2696, 0.7399, 0.2724, 0.7445, 0.2638, 0.7536, 0.2638, 0.7536, 0.2724, 0.7445, 0.2747, 0.7486, 0.2665, 0.7568, 0.2665, 0.7568, 0.2747, 0.7486, 0.2764, 0.7518, 0.2688, 0.7596, 0.2688, 0.7596, 0.2764, 0.7518, 0.2783, 0.7551, 0.2713, 0.7625, 0.2713, 0.7625, 0.2783, 0.7551, 0.2803, 0.759, 0.274, 0.7659, 0.3161, 0.8696, 0.3056, 0.872, 0.306, 0.8679, 0.3158, 0.8658, 0.3158, 0.8658, 0.306, 0.8679, 0.3062, 0.865, 0.3155, 0.8625, 0.3155, 0.8625, 0.3062, 0.865, 0.3063, 0.8621, 0.3151, 0.86, 0.3151, 0.86, 0.3063, 0.8621, 0.3063, 0.8589, 0.3147, 0.857, 0.3147, 0.857, 0.3063, 0.8589, 0.306, 0.8546, 0.3138, 0.853, 0.324, 0.7369, 0.3331, 0.7442, 0.3316, 0.7478, 0.3231, 0.7411, 0.3231, 0.7411, 0.3316, 0.7478, 0.3304, 0.7507, 0.3223, 0.7445, 0.3223, 0.7445, 0.3304, 0.7507, 0.3293, 0.7531, 0.3215, 0.7472, 0.3215, 0.7472, 0.3293, 0.7531, 0.3281, 0.7557, 0.3206, 0.7504, 0.3206, 0.7504, 0.3281, 0.7557, 0.3263, 0.7592, 0.3193, 0.7543, 0.2696, 0.7399, 0.2804, 0.7334, 0.2823, 0.7384, 0.2724, 0.7445, 0.2724, 0.7445, 0.2823, 0.7384, 0.2838, 0.7426, 0.2747, 0.7486, 0.2747, 0.7486, 0.2838, 0.7426, 0.285, 0.7461, 0.2764, 0.7518, 0.2764, 0.7518, 0.285, 0.7461, 0.2863, 0.7497, 0.2783, 0.7551, 0.2783, 0.7551, 0.2863, 0.7497, 0.2877, 0.754, 0.2803, 0.759, 0.3056, 0.872, 0.2951, 0.872, 0.296, 0.8679, 0.306, 0.8679, 0.306, 0.8679, 0.296, 0.8679, 0.2967, 0.8648, 0.3062, 0.865, 0.3062, 0.865, 0.2967, 0.8648, 0.2972, 0.8619, 0.3063, 0.8621, 0.3063, 0.8621, 0.2972, 0.8619, 0.2977, 0.8587, 0.3063, 0.8589, 0.3063, 0.8589, 0.2977, 0.8587, 0.2981, 0.8545, 0.306, 0.8546, 0.3331, 0.7442, 0.3407, 0.7535, 0.3389, 0.7564, 0.3316, 0.7478, 0.3316, 0.7478, 0.3389, 0.7564, 0.3374, 0.7587, 0.3304, 0.7507, 0.3304, 0.7507, 0.3374, 0.7587, 0.3361, 0.7606, 0.3293, 0.7531, 0.3293, 0.7531, 0.3361, 0.7606, 0.3345, 0.7629, 0.3281, 0.7557, 0.3281, 0.7557, 0.3345, 0.7629, 0.3322, 0.7658, 0.3263, 0.7592, 0.2804, 0.7334, 0.2916, 0.73, 0.2927, 0.7351, 0.2823, 0.7384, 0.2823, 0.7384, 0.2927, 0.7351, 0.2936, 0.7393, 0.2838, 0.7426, 0.2838, 0.7426, 0.2936, 0.7393, 0.2942, 0.7427, 0.285, 0.7461, 0.285, 0.7461, 0.2942, 0.7427, 0.2949, 0.7464, 0.2863, 0.7497, 0.2863, 0.7497, 0.2949, 0.7464, 0.2955, 0.7509, 0.2877, 0.754, 0.2951, 0.872, 0.2845, 0.8695, 0.2861, 0.8654, 0.296, 0.8679, 0.296, 0.8679, 0.2861, 0.8654, 0.2873, 0.8623, 0.2967, 0.8648, 0.2967, 0.8648, 0.2873, 0.8623, 0.2883, 0.8595, 0.2972, 0.8619, 0.2972, 0.8619, 0.2883, 0.8595, 0.2893, 0.8563, 0.2977, 0.8587, 0.2977, 0.8587, 0.2893, 0.8563, 0.2903, 0.8522, 0.2981, 0.8545, 0.3407, 0.7535, 0.3467, 0.7642, 0.3446, 0.7664, 0.3389, 0.7564, 0.3389, 0.7564, 0.3446, 0.7664, 0.343, 0.7682, 0.3374, 0.7587, 0.3374, 0.7587, 0.343, 0.7682, 0.3415, 0.7696, 0.3361, 0.7606, 0.3361, 0.7606, 0.3415, 0.7696, 0.3397, 0.7713, 0.3345, 0.7629, 0.3345, 0.7629, 0.3397, 0.7713, 0.3371, 0.7735, 0.3322, 0.7658, 0.2916, 0.73, 0.3029, 0.7296, 0.3032, 0.7345, 0.2927, 0.7351, 0.2927, 0.7351, 0.3032, 0.7345, 0.3035, 0.7385, 0.2936, 0.7393, 0.2936, 0.7393, 0.3035, 0.7385, 0.3036, 0.7419, 0.2942, 0.7427, 0.2942, 0.7427, 0.3036, 0.7419, 0.3037, 0.7456, 0.2949, 0.7464, 0.2949, 0.7464, 0.3037, 0.7456, 0.3037, 0.7501, 0.2955, 0.7509])
me_cylinder_001.materials.append(mat_material_001)
me_cylinder_001.update()
me_cylinder_002 = bpy.data.meshes.new('Cylinder.002')
me_cylinder_002.from_pydata([(1.116e-09, 0.82, -2.718), (5.294e-10, 0.818, 0.1814), (0.16, 0.8043, -2.718), (0.1596, 0.8023, 0.1814), (0.3138, 0.7576, -2.718), (0.313, 0.7557, 0.1814), (0.4556, 0.6818, -2.718), (0.4544, 0.6801, 0.1814), (0.5798, 0.5798, -2.718), (0.5784, 0.5784, 0.1814), (0.6818, 0.4556, -2.718), (0.6801, 0.4544, 0.1814), (0.7576, 0.3138, -2.718), (0.7557, 0.313, 0.1814), (0.8043, 0.16, -2.718), (0.8023, 0.1596, 0.1814), (0.82, 2.083e-09, -2.718), (0.818, 2.285e-10, 0.1814), (0.8043, -0.16, -2.718), (0.8023, -0.1596, 0.1814), (0.7576, -0.3138, -2.718), (0.7557, -0.313, 0.1814), (0.6818, -0.4556, -2.718), (0.6801, -0.4544, 0.1814), (0.5798, -0.5798, -2.718), (0.5784, -0.5784, 0.1814), (0.4556, -0.6818, -2.718), (0.4544, -0.6801, 0.1814), (0.3138, -0.7576, -2.718), (0.313, -0.7557, 0.1814), (0.16, -0.8043, -2.718), (0.1596, -0.8023, 0.1814), (1.116e-09, -0.82, -2.718), (5.294e-10, -0.818, 0.1814), (-0.16, -0.8043, -2.718), (-0.1596, -0.8023, 0.1814), (-0.3138, -0.7576, -2.718), (-0.313, -0.7557, 0.1814), (-0.4556, -0.6818, -2.718), (-0.4544, -0.6801, 0.1814), (-0.5798, -0.5798, -2.718), (-0.5784, -0.5784, 0.1814), (-0.6818, -0.4556, -2.718), (-0.6801, -0.4544, 0.1814), (-0.7576, -0.3138, -2.718), (-0.7557, -0.313, 0.1814), (-0.8043, -0.16, -2.718), (-0.8023, -0.1596, 0.1814), (-0.82, 2.083e-09, -2.718), (-0.818, 2.285e-10, 0.1814), (-0.8043, 0.16, -2.718), (-0.8023, 0.1596, 0.1814), (-0.7576, 0.3138, -2.718), (-0.7557, 0.313, 0.1814), (-0.6818, 0.4556, -2.718), (-0.6801, 0.4544, 0.1814), (-0.5798, 0.5798, -2.718), (-0.5784, 0.5784, 0.1814), (-0.4556, 0.6818, -2.718), (-0.4544, 0.6801, 0.1814), (-0.3138, 0.7576, -2.718), (-0.313, 0.7557, 0.1814), (-0.16, 0.8043, -2.718), (-0.1596, 0.8023, 0.1814), (-9.025e-10, 0.7032, -2.86), (0.1372, 0.6897, -2.86), (0.2691, 0.6497, -2.86), (0.3907, 0.5847, -2.86), (0.4973, 0.4973, -2.86), (0.5847, 0.3907, -2.86), (0.6497, 0.2691, -2.86), (0.6897, 0.1372, -2.86), (0.7032, 3.823e-09, -2.86), (0.6897, -0.1372, -2.86), (0.6497, -0.2691, -2.86), (0.5847, -0.3907, -2.86), (0.4973, -0.4973, -2.86), (0.3907, -0.5847, -2.86), (0.2691, -0.6497, -2.86), (0.1372, -0.6897, -2.86), (-9.025e-10, -0.7032, -2.86), (-0.1372, -0.6897, -2.86), (-0.2691, -0.6497, -2.86), (-0.3907, -0.5847, -2.86), (-0.4973, -0.4973, -2.86), (-0.5847, -0.3907, -2.86), (-0.6497, -0.2691, -2.86), (-0.6897, -0.1372, -2.86), (-0.7032, 3.823e-09, -2.86), (-0.6897, 0.1372, -2.86), (-0.6497, 0.2691, -2.86), (-0.5847, 0.3907, -2.86), (-0.4973, 0.4973, -2.86), (-0.3907, 0.5847, -2.86), (-0.2691, 0.6497, -2.86), (-0.1372, 0.6897, -2.86), (7.165e-10, 0.4869, 0.9057), (0.09498, 0.4775, 0.9057), (0.1863, 0.4498, 0.9057), (0.2705, 0.4048, 0.9057), (0.3443, 0.3443, 0.9057), (0.4048, 0.2705, 0.9057), (0.4498, 0.1863, 0.9057), (0.4775, 0.09498, 0.9057), (0.4869, 2.675e-09, 0.9057), (0.4775, -0.09498, 0.9057), (0.4498, -0.1863, 0.9057), (0.4048, -0.2705, 0.9057), (0.3443, -0.3443, 0.9057), (0.2705, -0.4048, 0.9057), (0.1863, -0.4498, 0.9057), (0.09498, -0.4775, 0.9057), (7.165e-10, -0.4869, 0.9057), (-0.09498, -0.4775, 0.9057), (-0.1863, -0.4498, 0.9057), (-0.2705, -0.4048, 0.9057), (-0.3443, -0.3443, 0.9057), (-0.4048, -0.2705, 0.9057), (-0.4498, -0.1863, 0.9057), (-0.4775, -0.09498, 0.9057), (-0.4869, 2.675e-09, 0.9057), (-0.4775, 0.09498, 0.9057), (-0.4498, 0.1863, 0.9057), (-0.4048, 0.2705, 0.9057), (-0.3443, 0.3443, 0.9057), (-0.2705, 0.4048, 0.9057), (-0.1863, 0.4498, 0.9057), (-0.09498, 0.4775, 0.9057), (-2.492e-11, 0.3167, 1.851), (0.06179, 0.3106, 1.851), (0.1212, 0.2926, 1.851), (0.1759, 0.2633, 1.851), (0.2239, 0.2239, 1.851), (0.2633, 0.1759, 1.851), (0.2926, 0.1212, 1.851), (0.3106, 0.06179, 1.851), (0.3167, 5.987e-10, 1.851), (0.3106, -0.06179, 1.851), (0.2926, -0.1212, 1.851), (0.2633, -0.1759, 1.851), (0.2239, -0.2239, 1.851), (0.1759, -0.2633, 1.851), (0.1212, -0.2926, 1.851), (0.06179, -0.3106, 1.851), (-2.492e-11, -0.3167, 1.851), (-0.06179, -0.3106, 1.851), (-0.1212, -0.2926, 1.851), (-0.1759, -0.2633, 1.851), (-0.2239, -0.2239, 1.851), (-0.2633, -0.1759, 1.851), (-0.2926, -0.1212, 1.851), (-0.3106, -0.06179, 1.851), (-0.3167, 5.987e-10, 1.851), (-0.3106, 0.06179, 1.851), (-0.2926, 0.1212, 1.851), (-0.2633, 0.1759, 1.851), (-0.2239, 0.2239, 1.851), (-0.1759, 0.2633, 1.851), (-0.1212, 0.2926, 1.851), (-0.06179, 0.3106, 1.851), (2.071e-11, 0.2506, 2.534), (0.0489, 0.2458, 2.534), (0.09591, 0.2316, 2.534), (0.1392, 0.2084, 2.534), (0.1772, 0.1772, 2.534), (0.2084, 0.1392, 2.534), (0.2316, 0.09591, 2.534), (0.2458, 0.0489, 2.534), (0.2506, 6.335e-10, 2.534), (0.2458, -0.0489, 2.534), (0.2316, -0.09591, 2.534), (0.2084, -0.1392, 2.534), (0.1772, -0.1772, 2.534), (0.1392, -0.2084, 2.534), (0.09591, -0.2316, 2.534), (0.0489, -0.2458, 2.534), (2.071e-11, -0.2506, 2.534), (-0.0489, -0.2458, 2.534), (-0.09591, -0.2316, 2.534), (-0.1392, -0.2084, 2.534), (-0.1772, -0.1772, 2.534), (-0.2084, -0.1392, 2.534), (-0.2316, -0.09591, 2.534), (-0.2458, -0.0489, 2.534), (-0.2506, 6.335e-10, 2.534), (-0.2458, 0.0489, 2.534), (-0.2316, 0.09591, 2.534), (-0.2084, 0.1392, 2.534), (-0.1772, 0.1772, 2.534), (-0.1392, 0.2084, 2.534), (-0.09591, 0.2316, 2.534), (-0.0489, 0.2458, 2.534), (-1.122e-07, 0.2994, 2.601), (0.05841, 0.2936, 2.601), (0.1146, 0.2766, 2.601), (0.1663, 0.2489, 2.601), (0.2117, 0.2117, 2.601), (0.2489, 0.1663, 2.601), (0.2766, 0.1146, 2.601), (0.2936, 0.05841, 2.601), (0.2994, 1.608e-09, 2.601), (0.2936, -0.05841, 2.601), (0.2766, -0.1146, 2.601), (0.2489, -0.1663, 2.601), (0.2117, -0.2117, 2.601), (0.1663, -0.2489, 2.601), (0.1146, -0.2766, 2.601), (0.05841, -0.2936, 2.601), (-1.122e-07, -0.2994, 2.601), (-0.05841, -0.2936, 2.601), (-0.1146, -0.2766, 2.601), (-0.1663, -0.2489, 2.601), (-0.2117, -0.2117, 2.601), (-0.2489, -0.1663, 2.601), (-0.2766, -0.1146, 2.601), (-0.2936, -0.05841, 2.601), (-0.2994, 1.608e-09, 2.601), (-0.2936, 0.05841, 2.601), (-0.2766, 0.1146, 2.601), (-0.2489, 0.1663, 2.601), (-0.2117, 0.2117, 2.601), (-0.1663, 0.2489, 2.601), (-0.1146, 0.2766, 2.601), (-0.05841, 0.2936, 2.601), (-6.369e-08, 0.2014, 2.689), (0.0393, 0.1976, 2.689), (0.07709, 0.1861, 2.689), (0.1119, 0.1675, 2.689), (0.1424, 0.1424, 2.689), (0.1675, 0.1119, 2.689), (0.1861, 0.07709, 2.689), (0.1976, 0.0393, 2.689), (0.2014, 6.192e-10, 2.689), (0.1976, -0.0393, 2.689), (0.1861, -0.07709, 2.689), (0.1675, -0.1119, 2.689), (0.1424, -0.1424, 2.689), (0.1119, -0.1675, 2.689), (0.07709, -0.1861, 2.689), (0.0393, -0.1976, 2.689), (-6.369e-08, -0.2014, 2.689), (-0.0393, -0.1976, 2.689), (-0.07709, -0.1861, 2.689), (-0.1119, -0.1675, 2.689), (-0.1424, -0.1424, 2.689), (-0.1675, -0.1119, 2.689), (-0.1861, -0.07709, 2.689), (-0.1976, -0.0393, 2.689), (-0.2014, 6.192e-10, 2.689), (-0.1976, 0.0393, 2.689), (-0.1861, 0.07709, 2.689), (-0.1675, 0.1119, 2.689), (-0.1424, 0.1424, 2.689), (-0.1119, 0.1675, 2.689), (-0.07709, 0.1861, 2.689), (-0.0393, 0.1976, 2.689), (1.094e-07, 0.2403, 2.807), (0.04688, 0.2357, 2.807), (0.09196, 0.222, 2.807), (0.1335, 0.1998, 2.807), (0.1699, 0.1699, 2.807), (0.1998, 0.1335, 2.807), (0.222, 0.09196, 2.807), (0.2357, 0.04688, 2.807), (0.2403, 1.681e-09, 2.807), (0.2357, -0.04688, 2.807), (0.222, -0.09196, 2.807), (0.1998, -0.1335, 2.807), (0.1699, -0.1699, 2.807), (0.1335, -0.1998, 2.807), (0.09196, -0.222, 2.807), (0.04688, -0.2357, 2.807), (1.094e-07, -0.2403, 2.807), (-0.04688, -0.2357, 2.807), (-0.09196, -0.222, 2.807), (-0.1335, -0.1998, 2.807), (-0.1699, -0.1699, 2.807), (-0.1998, -0.1335, 2.807), (-0.222, -0.09196, 2.807), (-0.2357, -0.04688, 2.807), (-0.2403, 1.681e-09, 2.807), (-0.2357, 0.04688, 2.807), (-0.222, 0.09196, 2.807), (-0.1998, 0.1335, 2.807), (-0.1699, 0.1699, 2.807), (-0.1335, 0.1998, 2.807), (-0.09196, 0.222, 2.807), (-0.04688, 0.2357, 2.807)], [], [(0, 1, 3, 2), (2, 3, 5, 4), (4, 5, 7, 6), (6, 7, 9, 8), (8, 9, 11, 10), (10, 11, 13, 12), (12, 13, 15, 14), (14, 15, 17, 16), (16, 17, 19, 18), (18, 19, 21, 20), (20, 21, 23, 22), (22, 23, 25, 24), (24, 25, 27, 26), (26, 27, 29, 28), (28, 29, 31, 30), (30, 31, 33, 32), (32, 33, 35, 34), (34, 35, 37, 36), (36, 37, 39, 38), (38, 39, 41, 40), (40, 41, 43, 42), (42, 43, 45, 44), (44, 45, 47, 46), (46, 47, 49, 48), (48, 49, 51, 50), (50, 51, 53, 52), (52, 53, 55, 54), (54, 55, 57, 56), (56, 57, 59, 58), (58, 59, 61, 60), (39, 37, 114, 115), (60, 61, 63, 62), (62, 63, 1, 0), (12, 14, 71, 70), (64, 65, 66, 67, 68, 69, 70, 71, 72, 73, 74, 75, 76, 77, 78, 79, 80, 81, 82, 83, 84, 85, 86, 87, 88, 89, 90, 91, 92, 93, 94, 95), (30, 32, 80, 79), (48, 50, 89, 88), (4, 6, 67, 66), (22, 24, 76, 75), (40, 42, 85, 84), (58, 60, 94, 93), (14, 16, 72, 71), (32, 34, 81, 80), (50, 52, 90, 89), (6, 8, 68, 67), (24, 26, 77, 76), (42, 44, 86, 85), (60, 62, 95, 94), (16, 18, 73, 72), (34, 36, 82, 81), (52, 54, 91, 90), (8, 10, 69, 68), (26, 28, 78, 77), (44, 46, 87, 86), (0, 2, 65, 64), (62, 0, 64, 95), (18, 20, 74, 73), (36, 38, 83, 82), (54, 56, 92, 91), (10, 12, 70, 69), (28, 30, 79, 78), (46, 48, 88, 87), (2, 4, 66, 65), (20, 22, 75, 74), (38, 40, 84, 83), (56, 58, 93, 92), (127, 126, 158, 159), (57, 55, 123, 124), (13, 11, 101, 102), (31, 29, 110, 111), (49, 47, 119, 120), (5, 3, 97, 98), (23, 21, 106, 107), (41, 39, 115, 116), (59, 57, 124, 125), (15, 13, 102, 103), (33, 31, 111, 112), (51, 49, 120, 121), (7, 5, 98, 99), (25, 23, 107, 108), (43, 41, 116, 117), (61, 59, 125, 126), (17, 15, 103, 104), (35, 33, 112, 113), (53, 51, 121, 122), (9, 7, 99, 100), (27, 25, 108, 109), (45, 43, 117, 118), (63, 61, 126, 127), (19, 17, 104, 105), (37, 35, 113, 114), (55, 53, 122, 123), (11, 9, 100, 101), (29, 27, 109, 110), (47, 45, 118, 119), (3, 1, 96, 97), (1, 63, 127, 96), (21, 19, 105, 106), (149, 148, 180, 181), (114, 113, 145, 146), (101, 100, 132, 133), (96, 127, 159, 128), (115, 114, 146, 147), (102, 101, 133, 134), (116, 115, 147, 148), (103, 102, 134, 135), (117, 116, 148, 149), (104, 103, 135, 136), (118, 117, 149, 150), (105, 104, 136, 137), (119, 118, 150, 151), (106, 105, 137, 138), (120, 119, 151, 152), (107, 106, 138, 139), (121, 120, 152, 153), (108, 107, 139, 140), (122, 121, 153, 154), (109, 108, 140, 141), (123, 122, 154, 155), (110, 109, 141, 142), (97, 96, 128, 129), (124, 123, 155, 156), (111, 110, 142, 143), (98, 97, 129, 130), (125, 124, 156, 157), (112, 111, 143, 144), (99, 98, 130, 131), (126, 125, 157, 158), (113, 112, 144, 145), (100, 99, 131, 132), (184, 183, 215, 216), (136, 135, 167, 168), (150, 149, 181, 182), (137, 136, 168, 169), (151, 150, 182, 183), (138, 137, 169, 170), (152, 151, 183, 184), (139, 138, 170, 171), (153, 152, 184, 185), (140, 139, 171, 172), (154, 153, 185, 186), (141, 140, 172, 173), (155, 154, 186, 187), (142, 141, 173, 174), (129, 128, 160, 161), (156, 155, 187, 188), (143, 142, 174, 175), (130, 129, 161, 162), (157, 156, 188, 189), (144, 143, 175, 176), (131, 130, 162, 163), (158, 157, 189, 190), (145, 144, 176, 177), (132, 131, 163, 164), (159, 158, 190, 191), (146, 145, 177, 178), (133, 132, 164, 165), (128, 159, 191, 160), (147, 146, 178, 179), (134, 133, 165, 166), (148, 147, 179, 180), (135, 134, 166, 167), (219, 218, 250, 251), (171, 170, 202, 203), (185, 184, 216, 217), (172, 171, 203, 204), (186, 185, 217, 218), (173, 172, 204, 205), (187, 186, 218, 219), (174, 173, 205, 206), (161, 160, 192, 193), (188, 187, 219, 220), (175, 174, 206, 207), (162, 161, 193, 194), (189, 188, 220, 221), (176, 175, 207, 208), (163, 162, 194, 195), (190, 189, 221, 222), (177, 176, 208, 209), (164, 163, 195, 196), (191, 190, 222, 223), (178, 177, 209, 210), (165, 164, 196, 197), (160, 191, 223, 192), (179, 178, 210, 211), (166, 165, 197, 198), (180, 179, 211, 212), (167, 166, 198, 199), (181, 180, 212, 213), (168, 167, 199, 200), (182, 181, 213, 214), (169, 168, 200, 201), (183, 182, 214, 215), (170, 169, 201, 202), (227, 226, 258, 259), (206, 205, 237, 238), (193, 192, 224, 225), (220, 219, 251, 252), (207, 206, 238, 239), (194, 193, 225, 226), (221, 220, 252, 253), (208, 207, 239, 240), (195, 194, 226, 227), (222, 221, 253, 254), (209, 208, 240, 241), (196, 195, 227, 228), (223, 222, 254, 255), (210, 209, 241, 242), (197, 196, 228, 229), (192, 223, 255, 224), (211, 210, 242, 243), (198, 197, 229, 230), (212, 211, 243, 244), (199, 198, 230, 231), (213, 212, 244, 245), (200, 199, 231, 232), (214, 213, 245, 246), (201, 200, 232, 233), (215, 214, 246, 247), (202, 201, 233, 234), (216, 215, 247, 248), (203, 202, 234, 235), (217, 216, 248, 249), (204, 203, 235, 236), (218, 217, 249, 250), (205, 204, 236, 237), (254, 253, 285, 286), (241, 240, 272, 273), (228, 227, 259, 260), (255, 254, 286, 287), (242, 241, 273, 274), (229, 228, 260, 261), (224, 255, 287, 256), (243, 242, 274, 275), (230, 229, 261, 262), (244, 243, 275, 276), (231, 230, 262, 263), (245, 244, 276, 277), (232, 231, 263, 264), (246, 245, 277, 278), (233, 232, 264, 265), (247, 246, 278, 279), (234, 233, 265, 266), (248, 247, 279, 280), (235, 234, 266, 267), (249, 248, 280, 281), (236, 235, 267, 268), (250, 249, 281, 282), (237, 236, 268, 269), (251, 250, 282, 283), (238, 237, 269, 270), (225, 224, 256, 257), (252, 251, 283, 284), (239, 238, 270, 271), (226, 225, 257, 258), (253, 252, 284, 285), (240, 239, 271, 272)])
me_cylinder_002.polygons.foreach_set('use_smooth', [True] * 257)
_uv = me_cylinder_002.uv_layers.new(name='UVMap')
_uv.uv.foreach_set('vector', [1.0, 0.5, 1.0, 1.0, 0.9688, 1.0, 0.9688, 0.5, 0.9688, 0.5, 0.9688, 1.0, 0.9375, 1.0, 0.9375, 0.5, 0.9375, 0.5, 0.9375, 1.0, 0.9062, 1.0, 0.9062, 0.5, 0.9062, 0.5, 0.9062, 1.0, 0.875, 1.0, 0.875, 0.5, 0.875, 0.5, 0.875, 1.0, 0.8438, 1.0, 0.8438, 0.5, 0.8438, 0.5, 0.8438, 1.0, 0.8125, 1.0, 0.8125, 0.5, 0.8125, 0.5, 0.8125, 1.0, 0.7812, 1.0, 0.7812, 0.5, 0.7812, 0.5, 0.7812, 1.0, 0.75, 1.0, 0.75, 0.5, 0.75, 0.5, 0.75, 1.0, 0.7188, 1.0, 0.7188, 0.5, 0.7188, 0.5, 0.7188, 1.0, 0.6875, 1.0, 0.6875, 0.5, 0.6875, 0.5, 0.6875, 1.0, 0.6562, 1.0, 0.6562, 0.5, 0.6562, 0.5, 0.6562, 1.0, 0.625, 1.0, 0.625, 0.5, 0.625, 0.5, 0.625, 1.0, 0.5938, 1.0, 0.5938, 0.5, 0.5938, 0.5, 0.5938, 1.0, 0.5625, 1.0, 0.5625, 0.5, 0.5625, 0.5, 0.5625, 1.0, 0.5312, 1.0, 0.5312, 0.5, 0.5312, 0.5, 0.5312, 1.0, 0.5, 1.0, 0.5, 0.5, 0.5, 0.5, 0.5, 1.0, 0.4688, 1.0, 0.4688, 0.5, 0.4688, 0.5, 0.4688, 1.0, 0.4375, 1.0, 0.4375, 0.5, 0.4375, 0.5, 0.4375, 1.0, 0.4062, 1.0, 0.4062, 0.5, 0.4062, 0.5, 0.4062, 1.0, 0.375, 1.0, 0.375, 0.5, 0.375, 0.5, 0.375, 1.0, 0.3438, 1.0, 0.3438, 0.5, 0.3438, 0.5, 0.3438, 1.0, 0.3125, 1.0, 0.3125, 0.5, 0.3125, 0.5, 0.3125, 1.0, 0.2812, 1.0, 0.2812, 0.5, 0.2812, 0.5, 0.2812, 1.0, 0.25, 1.0, 0.25, 0.5, 0.25, 0.5, 0.25, 1.0, 0.2188, 1.0, 0.2188, 0.5, 0.2188, 0.5, 0.2188, 1.0, 0.1875, 1.0, 0.1875, 0.5, 0.1875, 0.5, 0.1875, 1.0, 0.1562, 1.0, 0.1562, 0.5, 0.1562, 0.5, 0.1562, 1.0, 0.125, 1.0, 0.125, 0.5, 0.125, 0.5, 0.125, 1.0, 0.09375, 1.0, 0.09375, 0.5, 0.09375, 0.5, 0.09375, 1.0, 0.0625, 1.0, 0.0625, 0.5, 0.4062, 1.0, 0.4375, 1.0, 0.4375, 1.0, 0.4062, 1.0, 0.0625, 0.5, 0.0625, 1.0, 0.03125, 1.0, 0.03125, 0.5, 0.03125, 0.5, 0.03125, 1.0, 0.0, 1.0, 0.0, 0.5, 0.8125, 0.5, 0.7812, 0.5, 0.7812, 0.5, 0.8125, 0.5, 0.75, 0.49, 0.7968, 0.4854, 0.8418, 0.4717, 0.8833, 0.4496, 0.9197, 0.4197, 0.9496, 0.3833, 0.9717, 0.3418, 0.9854, 0.2968, 0.99, 0.25, 0.9854, 0.2032, 0.9717, 0.1582, 0.9496, 0.1167, 0.9197, 0.08029, 0.8833, 0.05045, 0.8418, 0.02827, 0.7968, 0.01461, 0.75, 0.01, 0.7032, 0.01461, 0.6582, 0.02827, 0.6167, 0.05045, 0.5803, 0.08029, 0.5504, 0.1167, 0.5283, 0.1582, 0.5146, 0.2032, 0.51, 0.25, 0.5146, 0.2968, 0.5283, 0.3418, 0.5504, 0.3833, 0.5803, 0.4197, 0.6167, 0.4496, 0.6582, 0.4717, 0.7032, 0.4854, 0.5312, 0.5, 0.5, 0.5, 0.5, 0.5, 0.5312, 0.5, 0.25, 0.5, 0.2188, 0.5, 0.2188, 0.5, 0.25, 0.5, 0.9375, 0.5, 0.9062, 0.5, 0.9062, 0.5, 0.9375, 0.5, 0.6562, 0.5, 0.625, 0.5, 0.625, 0.5, 0.6562, 0.5, 0.375, 0.5, 0.3438, 0.5, 0.3438, 0.5, 0.375, 0.5, 0.09375, 0.5, 0.0625, 0.5, 0.0625, 0.5, 0.09375, 0.5, 0.7812, 0.5, 0.75, 0.5, 0.75, 0.5, 0.7812, 0.5, 0.5, 0.5, 0.4688, 0.5, 0.4688, 0.5, 0.5, 0.5, 0.2188, 0.5, 0.1875, 0.5, 0.1875, 0.5, 0.2188, 0.5, 0.9062, 0.5, 0.875, 0.5, 0.875, 0.5, 0.9062, 0.5, 0.625, 0.5, 0.5938, 0.5, 0.5938, 0.5, 0.625, 0.5, 0.3438, 0.5, 0.3125, 0.5, 0.3125, 0.5, 0.3438, 0.5, 0.0625, 0.5, 0.03125, 0.5, 0.03125, 0.5, 0.0625, 0.5, 0.75, 0.5, 0.7188, 0.5, 0.7188, 0.5, 0.75, 0.5, 0.4688, 0.5, 0.4375, 0.5, 0.4375, 0.5, 0.4688, 0.5, 0.1875, 0.5, 0.1562, 0.5, 0.1562, 0.5, 0.1875, 0.5, 0.875, 0.5, 0.8438, 0.5, 0.8438, 0.5, 0.875, 0.5, 0.5938, 0.5, 0.5625, 0.5, 0.5625, 0.5, 0.5938, 0.5, 0.3125, 0.5, 0.2812, 0.5, 0.2812, 0.5, 0.3125, 0.5, 1.0, 0.5, 0.9688, 0.5, 0.9688, 0.5, 1.0, 0.5, 0.03125, 0.5, 0.0, 0.5, 0.0, 0.5, 0.03125, 0.5, 0.7188, 0.5, 0.6875, 0.5, 0.6875, 0.5, 0.7188, 0.5, 0.4375, 0.5, 0.4062, 0.5, 0.4062, 0.5, 0.4375, 0.5, 0.1562, 0.5, 0.125, 0.5, 0.125, 0.5, 0.1562, 0.5, 0.8438, 0.5, 0.8125, 0.5, 0.8125, 0.5, 0.8438, 0.5, 0.5625, 0.5, 0.5312, 0.5, 0.5312, 0.5, 0.5625, 0.5, 0.2812, 0.5, 0.25, 0.5, 0.25, 0.5, 0.2812, 0.5, 0.9688, 0.5, 0.9375, 0.5, 0.9375, 0.5, 0.9688, 0.5, 0.6875, 0.5, 0.6562, 0.5, 0.6562, 0.5, 0.6875, 0.5, 0.4062, 0.5, 0.375, 0.5, 0.375, 0.5, 0.4062, 0.5, 0.125, 0.5, 0.09375, 0.5, 0.09375, 0.5, 0.125, 0.5, 0.03125, 1.0, 0.0625, 1.0, 0.0625, 1.0, 0.03125, 1.0, 0.125, 1.0, 0.1562, 1.0, 0.1562, 1.0, 0.125, 1.0, 0.8125, 1.0, 0.8438, 1.0, 0.8438, 1.0, 0.8125, 1.0, 0.5312, 1.0, 0.5625, 1.0, 0.5625, 1.0, 0.5312, 1.0, 0.25, 1.0, 0.2812, 1.0, 0.2812, 1.0, 0.25, 1.0, 0.9375, 1.0, 0.9688, 1.0, 0.9688, 1.0, 0.9375, 1.0, 0.6562, 1.0, 0.6875, 1.0, 0.6875, 1.0, 0.6562, 1.0, 0.375, 1.0, 0.4062, 1.0, 0.4062, 1.0, 0.375, 1.0, 0.09375, 1.0, 0.125, 1.0, 0.125, 1.0, 0.09375, 1.0, 0.7812, 1.0, 0.8125, 1.0, 0.8125, 1.0, 0.7812, 1.0, 0.5, 1.0, 0.5312, 1.0, 0.5312, 1.0, 0.5, 1.0, 0.2188, 1.0, 0.25, 1.0, 0.25, 1.0, 0.2188, 1.0, 0.9062, 1.0, 0.9375, 1.0, 0.9375, 1.0, 0.9062, 1.0, 0.625, 1.0, 0.6562, 1.0, 0.6562, 1.0, 0.625, 1.0, 0.3438, 1.0, 0.375, 1.0, 0.375, 1.0, 0.3438, 1.0, 0.0625, 1.0, 0.09375, 1.0, 0.09375, 1.0, 0.0625, 1.0, 0.75, 1.0, 0.7812, 1.0, 0.7812, 1.0, 0.75, 1.0, 0.4688, 1.0, 0.5, 1.0, 0.5, 1.0, 0.4688, 1.0, 0.1875, 1.0, 0.2188, 1.0, 0.2188, 1.0, 0.1875, 1.0, 0.875, 1.0, 0.9062, 1.0, 0.9062, 1.0, 0.875, 1.0, 0.5938, 1.0, 0.625, 1.0, 0.625, 1.0, 0.5938, 1.0, 0.3125, 1.0, 0.3438, 1.0, 0.3438, 1.0, 0.3125, 1.0, 0.03125, 1.0, 0.0625, 1.0, 0.0625, 1.0, 0.03125, 1.0, 0.7188, 1.0, 0.75, 1.0, 0.75, 1.0, 0.7188, 1.0, 0.4375, 1.0, 0.4688, 1.0, 0.4688, 1.0, 0.4375, 1.0, 0.1562, 1.0, 0.1875, 1.0, 0.1875, 1.0, 0.1562, 1.0, 0.8438, 1.0, 0.875, 1.0, 0.875, 1.0, 0.8438, 1.0, 0.5625, 1.0, 0.5938, 1.0, 0.5938, 1.0, 0.5625, 1.0, 0.2812, 1.0, 0.3125, 1.0, 0.3125, 1.0, 0.2812, 1.0, 0.9688, 1.0, 1.0, 1.0, 1.0, 1.0, 0.9688, 1.0, 0.0, 1.0, 0.03125, 1.0, 0.03125, 1.0, 0.0, 1.0, 0.6875, 1.0, 0.7188, 1.0, 0.7188, 1.0, 0.6875, 1.0, 0.3438, 1.0, 0.375, 1.0, 0.375, 1.0, 0.3438, 1.0, 0.4375, 1.0, 0.4688, 1.0, 0.4688, 1.0, 0.4375, 1.0, 0.8438, 1.0, 0.875, 1.0, 0.875, 1.0, 0.8438, 1.0, 0.0, 1.0, 0.03125, 1.0, 0.03125, 1.0, 0.0, 1.0, 0.4062, 1.0, 0.4375, 1.0, 0.4375, 1.0, 0.4062, 1.0, 0.8125, 1.0, 0.8438, 1.0, 0.8438, 1.0, 0.8125, 1.0, 0.375, 1.0, 0.4062, 1.0, 0.4062, 1.0, 0.375, 1.0, 0.7812, 1.0, 0.8125, 1.0, 0.8125, 1.0, 0.7812, 1.0, 0.3438, 1.0, 0.375, 1.0, 0.375, 1.0, 0.3438, 1.0, 0.75, 1.0, 0.7812, 1.0, 0.7812, 1.0, 0.75, 1.0, 0.3125, 1.0, 0.3438, 1.0, 0.3438, 1.0, 0.3125, 1.0, 0.7188, 1.0, 0.75, 1.0, 0.75, 1.0, 0.7188, 1.0, 0.2812, 1.0, 0.3125, 1.0, 0.3125, 1.0, 0.2812, 1.0, 0.6875, 1.0, 0.7188, 1.0, 0.7188, 1.0, 0.6875, 1.0, 0.25, 1.0, 0.2812, 1.0, 0.2812, 1.0, 0.25, 1.0, 0.6562, 1.0, 0.6875, 1.0, 0.6875, 1.0, 0.6562, 1.0, 0.2188, 1.0, 0.25, 1.0, 0.25, 1.0, 0.2188, 1.0, 0.625, 1.0, 0.6562, 1.0, 0.6562, 1.0, 0.625, 1.0, 0.1875, 1.0, 0.2188, 1.0, 0.2188, 1.0, 0.1875, 1.0, 0.5938, 1.0, 0.625, 1.0, 0.625, 1.0, 0.5938, 1.0, 0.1562, 1.0, 0.1875, 1.0, 0.1875, 1.0, 0.1562, 1.0, 0.5625, 1.0, 0.5938, 1.0, 0.5938, 1.0, 0.5625, 1.0, 0.9688, 1.0, 1.0, 1.0, 1.0, 1.0, 0.9688, 1.0, 0.125, 1.0, 0.1562, 1.0, 0.1562, 1.0, 0.125, 1.0, 0.5312, 1.0, 0.5625, 1.0, 0.5625, 1.0, 0.5312, 1.0, 0.9375, 1.0, 0.9688, 1.0, 0.9688, 1.0, 0.9375, 1.0, 0.09375, 1.0, 0.125, 1.0, 0.125, 1.0, 0.09375, 1.0, 0.5, 1.0, 0.5312, 1.0, 0.5312, 1.0, 0.5, 1.0, 0.9062, 1.0, 0.9375, 1.0, 0.9375, 1.0, 0.9062, 1.0, 0.0625, 1.0, 0.09375, 1.0, 0.09375, 1.0, 0.0625, 1.0, 0.4688, 1.0, 0.5, 1.0, 0.5, 1.0, 0.4688, 1.0, 0.875, 1.0, 0.9062, 1.0, 0.9062, 1.0, 0.875, 1.0, 0.25, 1.0, 0.2812, 1.0, 0.2812, 1.0, 0.25, 1.0, 0.75, 1.0, 0.7812, 1.0, 0.7812, 1.0, 0.75, 1.0, 0.3125, 1.0, 0.3438, 1.0, 0.3438, 1.0, 0.3125, 1.0, 0.7188, 1.0, 0.75, 1.0, 0.75, 1.0, 0.7188, 1.0, 0.2812, 1.0, 0.3125, 1.0, 0.3125, 1.0, 0.2812, 1.0, 0.6875, 1.0, 0.7188, 1.0, 0.7188, 1.0, 0.6875, 1.0, 0.25, 1.0, 0.2812, 1.0, 0.2812, 1.0, 0.25, 1.0, 0.6562, 1.0, 0.6875, 1.0, 0.6875, 1.0, 0.6562, 1.0, 0.2188, 1.0, 0.25, 1.0, 0.25, 1.0, 0.2188, 1.0, 0.625, 1.0, 0.6562, 1.0, 0.6562, 1.0, 0.625, 1.0, 0.1875, 1.0, 0.2188, 1.0, 0.2188, 1.0, 0.1875, 1.0, 0.5938, 1.0, 0.625, 1.0, 0.625, 1.0, 0.5938, 1.0, 0.1562, 1.0, 0.1875, 1.0, 0.1875, 1.0, 0.1562, 1.0, 0.5625, 1.0, 0.5938, 1.0, 0.5938, 1.0, 0.5625, 1.0, 0.9688, 1.0, 1.0, 1.0, 1.0, 1.0, 0.9688, 1.0, 0.125, 1.0, 0.1562, 1.0, 0.1562, 1.0, 0.125, 1.0, 0.5312, 1.0, 0.5625, 1.0, 0.5625, 1.0, 0.5312, 1.0, 0.9375, 1.0, 0.9688, 1.0, 0.9688, 1.0, 0.9375, 1.0, 0.09375, 1.0, 0.125, 1.0, 0.125, 1.0, 0.09375, 1.0, 0.5, 1.0, 0.5312, 1.0, 0.5312, 1.0, 0.5, 1.0, 0.9062, 1.0, 0.9375, 1.0, 0.9375, 1.0, 0.9062, 1.0, 0.0625, 1.0, 0.09375, 1.0, 0.09375, 1.0, 0.0625, 1.0, 0.4688, 1.0, 0.5, 1.0, 0.5, 1.0, 0.4688, 1.0, 0.875, 1.0, 0.9062, 1.0, 0.9062, 1.0, 0.875, 1.0, 0.03125, 1.0, 0.0625, 1.0, 0.0625, 1.0, 0.03125, 1.0, 0.4375, 1.0, 0.4688, 1.0, 0.4688, 1.0, 0.4375, 1.0, 0.8438, 1.0, 0.875, 1.0, 0.875, 1.0, 0.8438, 1.0, 0.0, 1.0, 0.03125, 1.0, 0.03125, 1.0, 0.0, 1.0, 0.4062, 1.0, 0.4375, 1.0, 0.4375, 1.0, 0.4062, 1.0, 0.8125, 1.0, 0.8438, 1.0, 0.8438, 1.0, 0.8125, 1.0, 0.375, 1.0, 0.4062, 1.0, 0.4062, 1.0, 0.375, 1.0, 0.7812, 1.0, 0.8125, 1.0, 0.8125, 1.0, 0.7812, 1.0, 0.1562, 1.0, 0.1875, 1.0, 0.1875, 1.0, 0.1562, 1.0, 0.6562, 1.0, 0.6875, 1.0, 0.6875, 1.0, 0.6562, 1.0, 0.2188, 1.0, 0.25, 1.0, 0.25, 1.0, 0.2188, 1.0, 0.625, 1.0, 0.6562, 1.0, 0.6562, 1.0, 0.625, 1.0, 0.1875, 1.0, 0.2188, 1.0, 0.2188, 1.0, 0.1875, 1.0, 0.5938, 1.0, 0.625, 1.0, 0.625, 1.0, 0.5938, 1.0, 0.1562, 1.0, 0.1875, 1.0, 0.1875, 1.0, 0.1562, 1.0, 0.5625, 1.0, 0.5938, 1.0, 0.5938, 1.0, 0.5625, 1.0, 0.9688, 1.0, 1.0, 1.0, 1.0, 1.0, 0.9688, 1.0, 0.125, 1.0, 0.1562, 1.0, 0.1562, 1.0, 0.125, 1.0, 0.5312, 1.0, 0.5625, 1.0, 0.5625, 1.0, 0.5312, 1.0, 0.9375, 1.0, 0.9688, 1.0, 0.9688, 1.0, 0.9375, 1.0, 0.09375, 1.0, 0.125, 1.0, 0.125, 1.0, 0.09375, 1.0, 0.5, 1.0, 0.5312, 1.0, 0.5312, 1.0, 0.5, 1.0, 0.9062, 1.0, 0.9375, 1.0, 0.9375, 1.0, 0.9062, 1.0, 0.0625, 1.0, 0.09375, 1.0, 0.09375, 1.0, 0.0625, 1.0, 0.4688, 1.0, 0.5, 1.0, 0.5, 1.0, 0.4688, 1.0, 0.875, 1.0, 0.9062, 1.0, 0.9062, 1.0, 0.875, 1.0, 0.03125, 1.0, 0.0625, 1.0, 0.0625, 1.0, 0.03125, 1.0, 0.4375, 1.0, 0.4688, 1.0, 0.4688, 1.0, 0.4375, 1.0, 0.8438, 1.0, 0.875, 1.0, 0.875, 1.0, 0.8438, 1.0, 0.0, 1.0, 0.03125, 1.0, 0.03125, 1.0, 0.0, 1.0, 0.4062, 1.0, 0.4375, 1.0, 0.4375, 1.0, 0.4062, 1.0, 0.8125, 1.0, 0.8438, 1.0, 0.8438, 1.0, 0.8125, 1.0, 0.375, 1.0, 0.4062, 1.0, 0.4062, 1.0, 0.375, 1.0, 0.7812, 1.0, 0.8125, 1.0, 0.8125, 1.0, 0.7812, 1.0, 0.3438, 1.0, 0.375, 1.0, 0.375, 1.0, 0.3438, 1.0, 0.75, 1.0, 0.7812, 1.0, 0.7812, 1.0, 0.75, 1.0, 0.3125, 1.0, 0.3438, 1.0, 0.3438, 1.0, 0.3125, 1.0, 0.7188, 1.0, 0.75, 1.0, 0.75, 1.0, 0.7188, 1.0, 0.2812, 1.0, 0.3125, 1.0, 0.3125, 1.0, 0.2812, 1.0, 0.6875, 1.0, 0.7188, 1.0, 0.7188, 1.0, 0.6875, 1.0, 0.9062, 1.0, 0.9375, 1.0, 0.9375, 1.0, 0.9062, 1.0, 0.5625, 1.0, 0.5938, 1.0, 0.5938, 1.0, 0.5625, 1.0, 0.9688, 1.0, 1.0, 1.0, 1.0, 1.0, 0.9688, 1.0, 0.125, 1.0, 0.1562, 1.0, 0.1562, 1.0, 0.125, 1.0, 0.5312, 1.0, 0.5625, 1.0, 0.5625, 1.0, 0.5312, 1.0, 0.9375, 1.0, 0.9688, 1.0, 0.9688, 1.0, 0.9375, 1.0, 0.09375, 1.0, 0.125, 1.0, 0.125, 1.0, 0.09375, 1.0, 0.5, 1.0, 0.5312, 1.0, 0.5312, 1.0, 0.5, 1.0, 0.9062, 1.0, 0.9375, 1.0, 0.9375, 1.0, 0.9062, 1.0, 0.0625, 1.0, 0.09375, 1.0, 0.09375, 1.0, 0.0625, 1.0, 0.4688, 1.0, 0.5, 1.0, 0.5, 1.0, 0.4688, 1.0, 0.875, 1.0, 0.9062, 1.0, 0.9062, 1.0, 0.875, 1.0, 0.03125, 1.0, 0.0625, 1.0, 0.0625, 1.0, 0.03125, 1.0, 0.4375, 1.0, 0.4688, 1.0, 0.4688, 1.0, 0.4375, 1.0, 0.8438, 1.0, 0.875, 1.0, 0.875, 1.0, 0.8438, 1.0, 0.0, 1.0, 0.03125, 1.0, 0.03125, 1.0, 0.0, 1.0, 0.4062, 1.0, 0.4375, 1.0, 0.4375, 1.0, 0.4062, 1.0, 0.8125, 1.0, 0.8438, 1.0, 0.8438, 1.0, 0.8125, 1.0, 0.375, 1.0, 0.4062, 1.0, 0.4062, 1.0, 0.375, 1.0, 0.7812, 1.0, 0.8125, 1.0, 0.8125, 1.0, 0.7812, 1.0, 0.3438, 1.0, 0.375, 1.0, 0.375, 1.0, 0.3438, 1.0, 0.75, 1.0, 0.7812, 1.0, 0.7812, 1.0, 0.75, 1.0, 0.3125, 1.0, 0.3438, 1.0, 0.3438, 1.0, 0.3125, 1.0, 0.7188, 1.0, 0.75, 1.0, 0.75, 1.0, 0.7188, 1.0, 0.2812, 1.0, 0.3125, 1.0, 0.3125, 1.0, 0.2812, 1.0, 0.6875, 1.0, 0.7188, 1.0, 0.7188, 1.0, 0.6875, 1.0, 0.25, 1.0, 0.2812, 1.0, 0.2812, 1.0, 0.25, 1.0, 0.6562, 1.0, 0.6875, 1.0, 0.6875, 1.0, 0.6562, 1.0, 0.2188, 1.0, 0.25, 1.0, 0.25, 1.0, 0.2188, 1.0, 0.625, 1.0, 0.6562, 1.0, 0.6562, 1.0, 0.625, 1.0, 0.1875, 1.0, 0.2188, 1.0, 0.2188, 1.0, 0.1875, 1.0, 0.5938, 1.0, 0.625, 1.0, 0.625, 1.0, 0.5938, 1.0, 0.0625, 1.0, 0.09375, 1.0, 0.09375, 1.0, 0.0625, 1.0, 0.4688, 1.0, 0.5, 1.0, 0.5, 1.0, 0.4688, 1.0, 0.875, 1.0, 0.9062, 1.0, 0.9062, 1.0, 0.875, 1.0, 0.03125, 1.0, 0.0625, 1.0, 0.0625, 1.0, 0.03125, 1.0, 0.4375, 1.0, 0.4688, 1.0, 0.4688, 1.0, 0.4375, 1.0, 0.8438, 1.0, 0.875, 1.0, 0.875, 1.0, 0.8438, 1.0, 0.0, 1.0, 0.03125, 1.0, 0.03125, 1.0, 0.0, 1.0, 0.4062, 1.0, 0.4375, 1.0, 0.4375, 1.0, 0.4062, 1.0, 0.8125, 1.0, 0.8438, 1.0, 0.8438, 1.0, 0.8125, 1.0, 0.375, 1.0, 0.4062, 1.0, 0.4062, 1.0, 0.375, 1.0, 0.7812, 1.0, 0.8125, 1.0, 0.8125, 1.0, 0.7812, 1.0, 0.3438, 1.0, 0.375, 1.0, 0.375, 1.0, 0.3438, 1.0, 0.75, 1.0, 0.7812, 1.0, 0.7812, 1.0, 0.75, 1.0, 0.3125, 1.0, 0.3438, 1.0, 0.3438, 1.0, 0.3125, 1.0, 0.7188, 1.0, 0.75, 1.0, 0.75, 1.0, 0.7188, 1.0, 0.2812, 1.0, 0.3125, 1.0, 0.3125, 1.0, 0.2812, 1.0, 0.6875, 1.0, 0.7188, 1.0, 0.7188, 1.0, 0.6875, 1.0, 0.25, 1.0, 0.2812, 1.0, 0.2812, 1.0, 0.25, 1.0, 0.6562, 1.0, 0.6875, 1.0, 0.6875, 1.0, 0.6562, 1.0, 0.2188, 1.0, 0.25, 1.0, 0.25, 1.0, 0.2188, 1.0, 0.625, 1.0, 0.6562, 1.0, 0.6562, 1.0, 0.625, 1.0, 0.1875, 1.0, 0.2188, 1.0, 0.2188, 1.0, 0.1875, 1.0, 0.5938, 1.0, 0.625, 1.0, 0.625, 1.0, 0.5938, 1.0, 0.1562, 1.0, 0.1875, 1.0, 0.1875, 1.0, 0.1562, 1.0, 0.5625, 1.0, 0.5938, 1.0, 0.5938, 1.0, 0.5625, 1.0, 0.9688, 1.0, 1.0, 1.0, 1.0, 1.0, 0.9688, 1.0, 0.125, 1.0, 0.1562, 1.0, 0.1562, 1.0, 0.125, 1.0, 0.5312, 1.0, 0.5625, 1.0, 0.5625, 1.0, 0.5312, 1.0, 0.9375, 1.0, 0.9688, 1.0, 0.9688, 1.0, 0.9375, 1.0, 0.09375, 1.0, 0.125, 1.0, 0.125, 1.0, 0.09375, 1.0, 0.5, 1.0, 0.5312, 1.0, 0.5312, 1.0, 0.5, 1.0])
me_cylinder_002.materials.append(mat_material_003)
me_cylinder_002.update()
me_cylinder_003 = bpy.data.meshes.new('Cylinder.003')
me_cylinder_003.from_pydata([(0.7333, 0.3037, -1.747), (0.7315, 0.303, 1.747), (0.7784, 0.1548, -1.747), (0.7765, 0.1545, 1.747), (0.7937, 1.403e-09, -1.747), (0.7917, -3.914e-10, 1.747), (0.7784, -0.1548, -1.747), (0.7765, -0.1545, 1.747), (0.7333, -0.3037, -1.747), (0.7315, -0.303, 1.747), (0.6599, -0.441, -1.747), (0.6583, -0.4399, 1.747), (0.5612, -0.5612, -1.747), (0.5598, -0.5598, 1.747), (0.441, -0.6599, -1.747), (0.4399, -0.6583, 1.747), (0.3037, -0.7333, -1.747), (0.303, -0.7315, 1.747), (0.1548, -0.7784, -1.747), (0.1545, -0.7765, 1.747), (1.766e-10, -0.7937, -1.747), (-3.915e-10, -0.7917, 1.747), (-0.1548, -0.7784, -1.747), (-0.1545, -0.7765, 1.747), (-0.3037, -0.7333, -1.747), (-0.303, -0.7315, 1.747), (-0.441, -0.6599, -1.747), (-0.4399, -0.6583, 1.747), (-0.5612, -0.5612, -1.747), (-0.5598, -0.5598, 1.747), (-0.6599, -0.441, -1.747), (-0.6583, -0.4399, 1.747), (-0.7333, -0.3037, -1.747), (-0.7315, -0.303, 1.747), (-0.7784, -0.1548, -1.747), (-0.7765, -0.1545, 1.747), (-0.7937, 1.403e-09, -1.747), (-0.7917, -3.914e-10, 1.747), (-0.7784, 0.1548, -1.747), (-0.7765, 0.1545, 1.747), (-0.7333, 0.3037, -1.747), (-0.7315, 0.303, 1.747), (-0.6599, 0.441, -1.747), (-0.6583, 0.4399, 1.747), (-0.5612, 0.5612, -1.747), (-0.5598, 0.5598, 1.747), (-0.441, 0.6599, -1.747), (-0.4399, 0.6583, 1.747), (-0.3037, 0.7333, -1.747), (-0.303, 0.7315, 1.747), (-0.1548, 0.7784, -1.747), (-0.1545, 0.7765, 1.747)], [], [(0, 1, 3, 2), (2, 3, 5, 4), (4, 5, 7, 6), (6, 7, 9, 8), (8, 9, 11, 10), (10, 11, 13, 12), (12, 13, 15, 14), (14, 15, 17, 16), (16, 17, 19, 18), (18, 19, 21, 20), (20, 21, 23, 22), (22, 23, 25, 24), (24, 25, 27, 26), (26, 27, 29, 28), (28, 29, 31, 30), (30, 31, 33, 32), (32, 33, 35, 34), (34, 35, 37, 36), (36, 37, 39, 38), (38, 39, 41, 40), (40, 41, 43, 42), (42, 43, 45, 44), (44, 45, 47, 46), (46, 47, 49, 48), (48, 49, 51, 50)])
me_cylinder_003.polygons.foreach_set('use_smooth', [True] * 25)
_uv = me_cylinder_003.uv_layers.new(name='UVMap')
_uv.uv.foreach_set('vector', [0.8789, 0.1309, 0.8789, 0.6309, 0.8477, 0.6309, 0.8477, 0.1309, 0.8477, 0.1309, 0.8477, 0.6309, 0.8164, 0.6309, 0.8164, 0.1309, 0.8164, 0.1309, 0.8164, 0.6309, 0.7852, 0.6309, 0.7852, 0.1309, 0.7852, 0.1309, 0.7852, 0.6309, 0.7539, 0.6309, 0.7539, 0.1309, 0.7539, 0.1309, 0.7539, 0.6309, 0.7227, 0.6309, 0.7227, 0.1309, 0.7227, 0.1309, 0.7227, 0.6309, 0.6914, 0.6309, 0.6914, 0.1309, 0.6914, 0.1309, 0.6914, 0.6309, 0.6602, 0.6309, 0.6602, 0.1309, 0.6602, 0.1309, 0.6602, 0.6309, 0.6289, 0.6309, 0.6289, 0.1309, 0.6289, 0.1309, 0.6289, 0.6309, 0.5977, 0.6309, 0.5977, 0.1309, 0.5977, 0.1309, 0.5977, 0.6309, 0.5664, 0.6309, 0.5664, 0.1309, 0.5664, 0.1309, 0.5664, 0.6309, 0.5352, 0.6309, 0.5352, 0.1309, 0.5352, 0.1309, 0.5352, 0.6309, 0.5039, 0.6309, 0.5039, 0.1309, 0.5039, 0.1309, 0.5039, 0.6309, 0.4727, 0.6309, 0.4727, 0.1309, 0.4727, 0.1309, 0.4727, 0.6309, 0.4414, 0.6309, 0.4414, 0.1309, 0.4414, 0.1309, 0.4414, 0.6309, 0.4102, 0.6309, 0.4102, 0.1309, 0.4102, 0.1309, 0.4102, 0.6309, 0.3789, 0.6309, 0.3789, 0.1309, 0.3789, 0.1309, 0.3789, 0.6309, 0.3477, 0.6309, 0.3477, 0.1309, 0.3477, 0.1309, 0.3477, 0.6309, 0.3164, 0.6309, 0.3164, 0.1309, 0.3164, 0.1309, 0.3164, 0.6309, 0.2852, 0.6309, 0.2852, 0.1309, 0.2852, 0.1309, 0.2852, 0.6309, 0.2539, 0.6309, 0.2539, 0.1309, 0.2539, 0.1309, 0.2539, 0.6309, 0.2227, 0.6309, 0.2227, 0.1309, 0.2227, 0.1309, 0.2227, 0.6309, 0.1914, 0.6309, 0.1914, 0.1309, 0.1914, 0.1309, 0.1914, 0.6309, 0.1602, 0.6309, 0.1602, 0.1309, 0.1602, 0.1309, 0.1602, 0.6309, 0.1289, 0.6309, 0.1289, 0.1309, 0.1289, 0.1309, 0.1289, 0.6309, 0.09766, 0.6309, 0.09766, 0.1309])
me_cylinder_003.materials.append(mat_material_002)
me_cylinder_003.update()

# ---- objects
ob_cylinder_001 = bpy.data.objects.new('Cylinder.001', me_cylinder_001)
ob_cylinder_002 = bpy.data.objects.new('Cylinder.002', me_cylinder_002)
ob_cylinder_003 = bpy.data.objects.new('Cylinder.003', me_cylinder_003)

# ---- transforms, parenting, visibility, modifiers, constraints
ob_cylinder_001.location = (0.00198, 0.000763, 4.462)
ob_cylinder_001.scale = (1.141, 1.141, 1.141)
ob_cylinder_002.location = (-0.003396, -0.002912, 1.801)
ob_cylinder_002.scale = (0.9464, 0.9464, 0.9464)
ob_cylinder_003.location = (-0.003396, -0.002912, 0.5551)
ob_cylinder_003.scale = (1.016, 1.016, 0.5337)

# ---- collection membership
col_collection.objects.link(ob_cylinder_001)
col_collection.objects.link(ob_cylinder_002)
col_collection.objects.link(ob_cylinder_003)

# ---- scene / render settings (as saved in the file)
scene.frame_start = 1; scene.frame_end = 250; scene.frame_set(1)
scene.render.engine = 'BLENDER_EEVEE_NEXT'
scene.cycles.sampling_pattern = 'TABULATED_SOBOL'
scene.view_settings.view_transform = 'Filmic'
bpy.context.view_layer.update()

# ---- added for rendering (the .blend has no active camera and no usable light): camera, sun
cam_auto = bpy.data.cameras.new('AutoCamera')
cam_auto.lens = 50.0
cam_auto.sensor_width = 36.0
cam_auto.clip_end = 1000.0
ob_auto_camera = bpy.data.objects.new('AutoCamera', cam_auto)
scene.collection.objects.link(ob_auto_camera)
ob_auto_camera.location = (5.46005, -6.5668, 6.19026)
ob_auto_camera.rotation_euler = (1.09748, -7.21219e-08, 0.694738)
scene.camera = ob_auto_camera
light_auto_sun = bpy.data.lights.new('AutoSun', 'SUN')
light_auto_sun.energy = 3.0
light_auto_sun.angle = 0.0523599
ob_auto_sun = bpy.data.objects.new('AutoSun', light_auto_sun)
scene.collection.objects.link(ob_auto_sun)
ob_auto_sun.rotation_euler = (0.872665, 0.174533, 0.523599)
bpy.context.view_layer.update()
